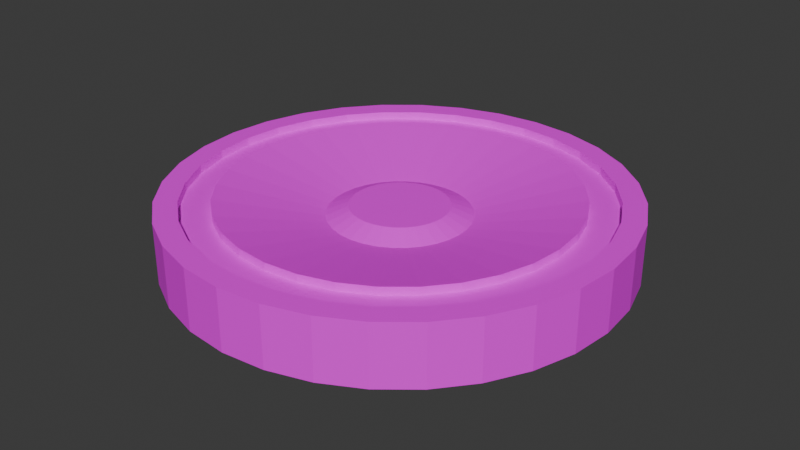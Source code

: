 # Source: Coin.blend  (saved by Blender 4.4.32; exported with 4.5.12 LTS)
import bpy
from mathutils import Matrix  # noqa: F401  (used for matrix-valued properties, if any)

bpy.ops.wm.read_factory_settings(use_empty=True)
scene = bpy.context.scene
scene.name = 'Scene'

# ---- collections
col_collection = bpy.data.collections.new('Collection'); scene.collection.children.link(col_collection)

# ---- images (referenced by path relative to the original .blend; pixels are not part of the script)
import os
ASSET_DIR = os.environ.get("B2B_ASSET_DIR", "")  # directory of the original .blend (textures are referenced by path, not embedded)
HERE = os.path.dirname(os.path.abspath(__file__))  # packed textures are extracted next to this script under _unpacked/

def load_image(name, relpath, width, height, colorspace="sRGB"):
    """Load a texture the original file referenced (path relative to the .blend, or extracted next to this script)."""
    p = next((c for c in (os.path.join(HERE, relpath), os.path.join(ASSET_DIR, relpath)) if relpath and os.path.exists(c)), "")
    if p:
        img = bpy.data.images.load(p, check_existing=True)
        img.name = name
    else:  # same state as the original file: an image datablock whose file is absent (Cycles renders it pink)
        img = bpy.data.images.new(name, width, height)
        img.source = "FILE"
        img.filepath = "//" + (relpath or name)
    img.colorspace_settings.name = colorspace
    return img
img_cylinder_base_color = load_image('Cylinder Base Color', 'Cylinder Base Color.png', 1024, 1024, 'sRGB')

# ---- materials (node trees are filled in below, after node groups)
mat_material_001 = bpy.data.materials.new('Material.001')

# ---- material node trees
mat_material_001.use_nodes = True; mat_material_001.node_tree.nodes.clear()
_N = mat_material_001.node_tree.nodes; _L = mat_material_001.node_tree.links
n0 = _N.new('ShaderNodeBsdfPrincipled'); n0.name = 'Principled BSDF'; n0.location = (10, 300)
n1 = _N.new('ShaderNodeOutputMaterial'); n1.name = 'Material Output'; n1.location = (300, 300)
n2 = _N.new('ShaderNodeTexImage'); n2.name = 'Image Texture'; n2.location = (-280, 260)
n2.image = img_cylinder_base_color
_L.new(n0.outputs[0], n1.inputs[0])
_L.new(n2.outputs[0], n0.inputs[0])
n1.is_active_output = True

# ---- world
world_world = bpy.data.worlds.new('World'); scene.world = world_world
world_world.use_nodes = True; world_world.node_tree.nodes.clear()
_N = world_world.node_tree.nodes; _L = world_world.node_tree.links
n0 = _N.new('ShaderNodeOutputWorld'); n0.name = 'World Output'; n0.location = (300, 300)
n1 = _N.new('ShaderNodeBackground'); n1.name = 'Background'; n1.location = (10, 300)
n1.inputs[0].default_value = (0.05088, 0.05088, 0.05088, 1.0)
_L.new(n1.outputs[0], n0.inputs[0])
n0.is_active_output = True
world_world.color = (0.05088, 0.05088, 0.05088)
world_world.sun_shadow_jitter_overblur = 0.0

# ---- meshes
me_cylinder = bpy.data.meshes.new('Cylinder')
me_cylinder.from_pydata([(0.0, 0.3387, -0.3331), (-4.808e-08, 0.2127, 0.6074), (0.06609, 0.3322, -0.3331), (0.04149, 0.2086, 0.6074), (0.1296, 0.313, -0.3331), (0.0814, 0.1965, 0.6074), (0.1882, 0.2817, -0.3331), (0.1182, 0.1769, 0.6074), (0.2395, 0.2395, -0.3331), (0.1504, 0.1504, 0.6074), (0.2817, 0.1882, -0.3331), (0.1769, 0.1182, 0.6074), (0.313, 0.1296, -0.3331), (0.1965, 0.0814, 0.6074), (0.3322, 0.06609, -0.3331), (0.2086, 0.04149, 0.6074), (0.3387, 0.0, -0.3331), (0.2127, 4.808e-08, 0.6074), (0.3322, -0.06609, -0.3331), (0.2086, -0.04149, 0.6074), (0.313, -0.1296, -0.3331), (0.1965, -0.0814, 0.6074), (0.2817, -0.1882, -0.3331), (0.1769, -0.1182, 0.6074), (0.2395, -0.2395, -0.3331), (0.1504, -0.1504, 0.6074), (0.1882, -0.2817, -0.3331), (0.1182, -0.1769, 0.6074), (0.1296, -0.313, -0.3331), (0.0814, -0.1965, 0.6074), (0.06609, -0.3322, -0.3331), (0.04149, -0.2086, 0.6074), (0.0, -0.3387, -0.3331), (4.808e-08, -0.2127, 0.6074), (-0.06609, -0.3322, -0.3331), (-0.04149, -0.2086, 0.6074), (-0.1296, -0.313, -0.3331), (-0.0814, -0.1965, 0.6074), (-0.1882, -0.2817, -0.3331), (-0.1182, -0.1769, 0.6074), (-0.2395, -0.2395, -0.3331), (-0.1504, -0.1504, 0.6074), (-0.2817, -0.1882, -0.3331), (-0.1769, -0.1182, 0.6074), (-0.313, -0.1296, -0.3331), (-0.1965, -0.0814, 0.6074), (-0.3322, -0.06609, -0.3331), (-0.2086, -0.04149, 0.6074), (-0.3387, 0.0, -0.3331), (-0.2127, -4.808e-08, 0.6074), (-0.3322, 0.06609, -0.3331), (-0.2086, 0.04149, 0.6074), (-0.313, 0.1296, -0.3331), (-0.1965, 0.0814, 0.6074), (-0.2817, 0.1882, -0.3331), (-0.1769, 0.1182, 0.6074), (-0.2395, 0.2395, -0.3331), (-0.1504, 0.1504, 0.6074), (-0.1882, 0.2817, -0.3331), (-0.1182, 0.1769, 0.6074), (-0.1296, 0.313, -0.3331), (-0.0814, 0.1965, 0.6074), (-0.06609, 0.3322, -0.3331), (-0.04149, 0.2086, 0.6074), (0.1951, 0.9808, 1.0), (0.0, 1.0, 1.0), (0.3827, 0.9239, 1.0), (0.5556, 0.8315, 1.0), (0.7071, 0.7071, 1.0), (0.8315, 0.5556, 1.0), (0.9239, 0.3827, 1.0), (0.9808, 0.1951, 1.0), (1.0, 0.0, 1.0), (0.9808, -0.1951, 1.0), (0.9239, -0.3827, 1.0), (0.8315, -0.5556, 1.0), (0.7071, -0.7071, 1.0), (0.5556, -0.8315, 1.0), (0.3827, -0.9239, 1.0), (0.1951, -0.9808, 1.0), (0.0, -1.0, 1.0), (-0.1951, -0.9808, 1.0), (-0.3827, -0.9239, 1.0), (-0.5556, -0.8315, 1.0), (-0.7071, -0.7071, 1.0), (-0.8315, -0.5556, 1.0), (-0.9239, -0.3827, 1.0), (-0.9808, -0.1951, 1.0), (-1.0, 0.0, 1.0), (-0.9808, 0.1951, 1.0), (-0.9239, 0.3827, 1.0), (-0.8315, 0.5556, 1.0), (-0.7071, 0.7071, 1.0), (-0.5556, 0.8315, 1.0), (-0.3827, 0.9239, 1.0), (-0.1951, 0.9808, 1.0), (0.1756, 0.8829, 1.0), (0.0, 0.9002, 1.0), (0.3445, 0.8317, 1.0), (0.5001, 0.7485, 1.0), (0.6366, 0.6366, 1.0), (0.7485, 0.5001, 1.0), (0.8317, 0.3445, 1.0), (0.8829, 0.1756, 1.0), (0.9002, 0.0, 1.0), (0.8829, -0.1756, 1.0), (0.8317, -0.3445, 1.0), (0.7485, -0.5001, 1.0), (0.6366, -0.6366, 1.0), (0.5001, -0.7485, 1.0), (0.3445, -0.8317, 1.0), (0.1756, -0.8829, 1.0), (0.0, -0.9002, 1.0), (-0.1756, -0.8829, 1.0), (-0.3445, -0.8317, 1.0), (-0.5001, -0.7485, 1.0), (-0.6366, -0.6366, 1.0), (-0.7485, -0.5001, 1.0), (-0.8317, -0.3445, 1.0), (-0.8829, -0.1756, 1.0), (-0.9002, 0.0, 1.0), (-0.8829, 0.1756, 1.0), (-0.8317, 0.3445, 1.0), (-0.7485, 0.5001, 1.0), (-0.6366, 0.6366, 1.0), (-0.5001, 0.7485, 1.0), (-0.3445, 0.8317, 1.0), (-0.1756, 0.8829, 1.0), (0.1756, 0.8829, 0.7341), (0.0, 0.9002, 0.7341), (0.3445, 0.8317, 0.7341), (0.5001, 0.7485, 0.7341), (0.6366, 0.6366, 0.7341), (0.7485, 0.5001, 0.7341), (0.8317, 0.3445, 0.7341), (0.8829, 0.1756, 0.7341), (0.9002, 0.0, 0.7341), (0.8829, -0.1756, 0.7341), (0.8317, -0.3445, 0.7341), (0.7485, -0.5001, 0.7341), (0.6366, -0.6366, 0.7341), (0.5001, -0.7485, 0.7341), (0.3445, -0.8317, 0.7341), (0.1756, -0.8829, 0.7341), (0.0, -0.9002, 0.7341), (-0.1756, -0.8829, 0.7341), (-0.3445, -0.8317, 0.7341), (-0.5001, -0.7485, 0.7341), (-0.6366, -0.6366, 0.7341), (-0.7485, -0.5001, 0.7341), (-0.8317, -0.3445, 0.7341), (-0.8829, -0.1756, 0.7341), (-0.9002, 0.0, 0.7341), (-0.8829, 0.1756, 0.7341), (-0.8317, 0.3445, 0.7341), (-0.7485, 0.5001, 0.7341), (-0.6366, 0.6366, 0.7341), (-0.5001, 0.7485, 0.7341), (-0.3445, 0.8317, 0.7341), (-0.1756, 0.8829, 0.7341), (0.15, 0.7543, 0.7341), (0.0, 0.7691, 0.7341), (0.2943, 0.7106, 0.7341), (0.4273, 0.6395, 0.7341), (0.5438, 0.5438, 0.7341), (0.6395, 0.4273, 0.7341), (0.7106, 0.2943, 0.7341), (0.7543, 0.15, 0.7341), (0.7691, 0.0, 0.7341), (0.7543, -0.15, 0.7341), (0.7106, -0.2943, 0.7341), (0.6395, -0.4273, 0.7341), (0.5438, -0.5438, 0.7341), (0.4273, -0.6395, 0.7341), (0.2943, -0.7106, 0.7341), (0.15, -0.7543, 0.7341), (0.0, -0.7691, 0.7341), (-0.15, -0.7543, 0.7341), (-0.2943, -0.7106, 0.7341), (-0.4273, -0.6395, 0.7341), (-0.5438, -0.5438, 0.7341), (-0.6395, -0.4273, 0.7341), (-0.7106, -0.2943, 0.7341), (-0.7543, -0.15, 0.7341), (-0.7691, 0.0, 0.7341), (-0.7543, 0.15, 0.7341), (-0.7106, 0.2943, 0.7341), (-0.6395, 0.4273, 0.7341), (-0.5438, 0.5438, 0.7341), (-0.4273, 0.6395, 0.7341), (-0.2943, 0.7106, 0.7341), (-0.15, 0.7543, 0.7341), (0.15, 0.7543, 1.0), (0.0, 0.7691, 1.0), (0.2943, 0.7106, 1.0), (0.4273, 0.6395, 1.0), (0.5438, 0.5438, 1.0), (0.6395, 0.4273, 1.0), (0.7106, 0.2943, 1.0), (0.7543, 0.15, 1.0), (0.7691, 0.0, 1.0), (0.7543, -0.15, 1.0), (0.7106, -0.2943, 1.0), (0.6395, -0.4273, 1.0), (0.5438, -0.5438, 1.0), (0.4273, -0.6395, 1.0), (0.2943, -0.7106, 1.0), (0.15, -0.7543, 1.0), (0.0, -0.7691, 1.0), (-0.15, -0.7543, 1.0), (-0.2943, -0.7106, 1.0), (-0.4273, -0.6395, 1.0), (-0.5438, -0.5438, 1.0), (-0.6395, -0.4273, 1.0), (-0.7106, -0.2943, 1.0), (-0.7543, -0.15, 1.0), (-0.7691, 0.0, 1.0), (-0.7543, 0.15, 1.0), (-0.7106, 0.2943, 1.0), (-0.6395, 0.4273, 1.0), (-0.5438, 0.5438, 1.0), (-0.4273, 0.6395, 1.0), (-0.2943, 0.7106, 1.0), (-0.15, 0.7543, 1.0), (0.0, 0.9535, -1.0), (0.186, 0.9352, -1.0), (0.3649, 0.8809, -1.0), (0.5297, 0.7928, -1.0), (0.6742, 0.6742, -1.0), (0.7928, 0.5297, -1.0), (0.8809, 0.3649, -1.0), (0.9352, 0.186, -1.0), (0.9535, 0.0, -1.0), (0.9352, -0.186, -1.0), (0.8809, -0.3649, -1.0), (0.7928, -0.5297, -1.0), (0.6742, -0.6742, -1.0), (0.5297, -0.7928, -1.0), (0.3649, -0.8809, -1.0), (0.186, -0.9352, -1.0), (0.0, -0.9535, -1.0), (-0.186, -0.9352, -1.0), (-0.3649, -0.8809, -1.0), (-0.5297, -0.7928, -1.0), (-0.6742, -0.6742, -1.0), (-0.7928, -0.5297, -1.0), (-0.8809, -0.3649, -1.0), (-0.9352, -0.186, -1.0), (-0.9535, 0.0, -1.0), (-0.9352, 0.186, -1.0), (-0.8809, 0.3649, -1.0), (-0.7928, 0.5297, -1.0), (-0.6742, 0.6742, -1.0), (-0.5297, 0.7928, -1.0), (-0.3649, 0.8809, -1.0), (-0.186, 0.9352, -1.0), (0.0, 0.8223, -1.0), (0.1604, 0.8065, -1.0), (0.3147, 0.7597, -1.0), (0.4568, 0.6837, -1.0), (0.5814, 0.5814, -1.0), (0.6837, 0.4568, -1.0), (0.7597, 0.3147, -1.0), (0.8065, 0.1604, -1.0), (0.8223, 0.0, -1.0), (0.8065, -0.1604, -1.0), (0.7597, -0.3147, -1.0), (0.6837, -0.4568, -1.0), (0.5814, -0.5814, -1.0), (0.4568, -0.6837, -1.0), (0.3147, -0.7597, -1.0), (0.1604, -0.8065, -1.0), (0.0, -0.8223, -1.0), (-0.1604, -0.8065, -1.0), (-0.3147, -0.7597, -1.0), (-0.4568, -0.6837, -1.0), (-0.5814, -0.5814, -1.0), (-0.6837, -0.4568, -1.0), (-0.7597, -0.3147, -1.0), (-0.8065, -0.1604, -1.0), (-0.8223, 0.0, -1.0), (-0.8065, 0.1604, -1.0), (-0.7597, 0.3147, -1.0), (-0.6837, 0.4568, -1.0), (-0.5814, 0.5814, -1.0), (-0.4568, 0.6837, -1.0), (-0.3147, 0.7597, -1.0), (-0.1604, 0.8065, -1.0), (0.0, 0.7758, -0.76), (0.1513, 0.7609, -0.76), (0.2969, 0.7167, -0.76), (0.431, 0.645, -0.76), (0.5486, 0.5486, -0.76), (0.645, 0.431, -0.76), (0.7167, 0.2969, -0.76), (0.7609, 0.1513, -0.76), (0.7758, 0.0, -0.76), (0.7609, -0.1513, -0.76), (0.7167, -0.2969, -0.76), (0.645, -0.431, -0.76), (0.5486, -0.5486, -0.76), (0.431, -0.645, -0.76), (0.2969, -0.7167, -0.76), (0.1513, -0.7609, -0.76), (0.0, -0.7758, -0.76), (-0.1513, -0.7609, -0.76), (-0.2969, -0.7167, -0.76), (-0.431, -0.645, -0.76), (-0.5486, -0.5486, -0.76), (-0.645, -0.431, -0.76), (-0.7167, -0.2969, -0.76), (-0.7609, -0.1513, -0.76), (-0.7758, 0.0, -0.76), (-0.7609, 0.1513, -0.76), (-0.7167, 0.2969, -0.76), (-0.645, 0.431, -0.76), (-0.5486, 0.5486, -0.76), (-0.431, 0.645, -0.76), (-0.2969, 0.7167, -0.76), (-0.1513, 0.7609, -0.76), (0.0, 0.6752, -0.76), (0.1317, 0.6622, -0.76), (0.2584, 0.6238, -0.76), (0.3751, 0.5614, -0.76), (0.4774, 0.4774, -0.76), (0.5614, 0.3751, -0.76), (0.6238, 0.2584, -0.76), (0.6622, 0.1317, -0.76), (0.6752, 0.0, -0.76), (0.6622, -0.1317, -0.76), (0.6238, -0.2584, -0.76), (0.5614, -0.3751, -0.76), (0.4774, -0.4774, -0.76), (0.3751, -0.5614, -0.76), (0.2584, -0.6238, -0.76), (0.1317, -0.6622, -0.76), (0.0, -0.6752, -0.76), (-0.1317, -0.6622, -0.76), (-0.2584, -0.6238, -0.76), (-0.3751, -0.5614, -0.76), (-0.4774, -0.4774, -0.76), (-0.5614, -0.3751, -0.76), (-0.6238, -0.2584, -0.76), (-0.6622, -0.1317, -0.76), (-0.6752, 0.0, -0.76), (-0.6622, 0.1317, -0.76), (-0.6238, 0.2584, -0.76), (-0.5614, 0.3751, -0.76), (-0.4774, 0.4774, -0.76), (-0.3751, 0.5614, -0.76), (-0.2584, 0.6238, -0.76), (-0.1317, 0.6622, -0.76), (0.0, 0.6752, -1.0), (0.1317, 0.6622, -1.0), (0.2584, 0.6238, -1.0), (0.3751, 0.5614, -1.0), (0.4774, 0.4774, -1.0), (0.5614, 0.3751, -1.0), (0.6238, 0.2584, -1.0), (0.6622, 0.1317, -1.0), (0.6752, 0.0, -1.0), (0.6622, -0.1317, -1.0), (0.6238, -0.2584, -1.0), (0.5614, -0.3751, -1.0), (0.4774, -0.4774, -1.0), (0.3751, -0.5614, -1.0), (0.2584, -0.6238, -1.0), (0.1317, -0.6622, -1.0), (0.0, -0.6752, -1.0), (-0.1317, -0.6622, -1.0), (-0.2584, -0.6238, -1.0), (-0.3751, -0.5614, -1.0), (-0.4774, -0.4774, -1.0), (-0.5614, -0.3751, -1.0), (-0.6238, -0.2584, -1.0), (-0.6622, -0.1317, -1.0), (-0.6752, 0.0, -1.0), (-0.6622, 0.1317, -1.0), (-0.6238, 0.2584, -1.0), (-0.5614, 0.3751, -1.0), (-0.4774, 0.4774, -1.0), (-0.3751, 0.5614, -1.0), (-0.2584, 0.6238, -1.0), (-0.1317, 0.6622, -1.0), (0.0, 1.0, -1.0), (0.1951, 0.9808, -1.0), (0.3827, 0.9239, -1.0), (0.5556, 0.8315, -1.0), (0.7071, 0.7071, -1.0), (0.8315, 0.5556, -1.0), (0.9239, 0.3827, -1.0), (0.9808, 0.1951, -1.0), (1.0, 0.0, -1.0), (0.9808, -0.1951, -1.0), (0.9239, -0.3827, -1.0), (0.8315, -0.5556, -1.0), (0.7071, -0.7071, -1.0), (0.5556, -0.8315, -1.0), (0.3827, -0.9239, -1.0), (0.1951, -0.9808, -1.0), (0.0, -1.0, -1.0), (-0.1951, -0.9808, -1.0), (-0.3827, -0.9239, -1.0), (-0.5556, -0.8315, -1.0), (-0.7071, -0.7071, -1.0), (-0.8315, -0.5556, -1.0), (-0.9239, -0.3827, -1.0), (-0.9808, -0.1951, -1.0), (-1.0, 0.0, -1.0), (-0.9808, 0.1951, -1.0), (-0.9239, 0.3827, -1.0), (-0.8315, 0.5556, -1.0), (-0.7071, 0.7071, -1.0), (-0.5556, 0.8315, -1.0), (-0.3827, 0.9239, -1.0), (-0.1951, 0.9808, -1.0), (0.0, 0.7758, -1.0), (0.1513, 0.7609, -1.0), (0.2969, 0.7167, -1.0), (0.431, 0.645, -1.0), (0.5486, 0.5486, -1.0), (0.645, 0.431, -1.0), (0.7167, 0.2969, -1.0), (0.7609, 0.1513, -1.0), (0.7758, 0.0, -1.0), (0.7609, -0.1513, -1.0), (0.7167, -0.2969, -1.0), (0.645, -0.431, -1.0), (0.5486, -0.5486, -1.0), (0.431, -0.645, -1.0), (0.2969, -0.7167, -1.0), (0.1513, -0.7609, -1.0), (0.0, -0.7758, -1.0), (-0.1513, -0.7609, -1.0), (-0.2969, -0.7167, -1.0), (-0.431, -0.645, -1.0), (-0.5486, -0.5486, -1.0), (-0.645, -0.431, -1.0), (-0.7167, -0.2969, -1.0), (-0.7609, -0.1513, -1.0), (-0.7758, 0.0, -1.0), (-0.7609, 0.1513, -1.0), (-0.7167, 0.2969, -1.0), (-0.645, 0.431, -1.0), (-0.5486, 0.5486, -1.0), (-0.431, 0.645, -1.0), (-0.2969, 0.7167, -1.0), (-0.1513, 0.7609, -1.0), (0.186, 0.9352, -1.221), (0.1604, 0.8065, -1.221), (0.0, 0.8223, -1.221), (0.0, 0.9535, -1.221), (0.3649, 0.8809, -1.221), (0.3147, 0.7597, -1.221), (0.5297, 0.7928, -1.221), (0.4568, 0.6837, -1.221), (0.6742, 0.6742, -1.221), (0.5814, 0.5814, -1.221), (0.7928, 0.5297, -1.221), (0.6837, 0.4568, -1.221), (0.8809, 0.3649, -1.221), (0.7597, 0.3147, -1.221), (0.9352, 0.186, -1.221), (0.8065, 0.1604, -1.221), (0.9535, 0.0, -1.221), (0.8223, 0.0, -1.221), (0.9352, -0.186, -1.221), (0.8065, -0.1604, -1.221), (0.8809, -0.3649, -1.221), (0.7597, -0.3147, -1.221), (0.7928, -0.5297, -1.221), (0.6837, -0.4568, -1.221), (0.6742, -0.6742, -1.221), (0.5814, -0.5814, -1.221), (0.5297, -0.7928, -1.221), (0.4568, -0.6837, -1.221), (0.3649, -0.8809, -1.221), (0.3147, -0.7597, -1.221), (0.186, -0.9352, -1.221), (0.1604, -0.8065, -1.221), (0.0, -0.9535, -1.221), (0.0, -0.8223, -1.221), (-0.186, -0.9352, -1.221), (-0.1604, -0.8065, -1.221), (-0.3649, -0.8809, -1.221), (-0.3147, -0.7597, -1.221), (-0.5297, -0.7928, -1.221), (-0.4568, -0.6837, -1.221), (-0.6742, -0.6742, -1.221), (-0.5814, -0.5814, -1.221), (-0.7928, -0.5297, -1.221), (-0.6837, -0.4568, -1.221), (-0.8809, -0.3649, -1.221), (-0.7597, -0.3147, -1.221), (-0.9352, -0.186, -1.221), (-0.8065, -0.1604, -1.221), (-0.9535, 0.0, -1.221), (-0.8223, 0.0, -1.221), (-0.9352, 0.186, -1.221), (-0.8065, 0.1604, -1.221), (-0.8809, 0.3649, -1.221), (-0.7597, 0.3147, -1.221), (-0.7928, 0.5297, -1.221), (-0.6837, 0.4568, -1.221), (-0.6742, 0.6742, -1.221), (-0.5814, 0.5814, -1.221), (-0.5297, 0.7928, -1.221), (-0.4568, 0.6837, -1.221), (-0.3649, 0.8809, -1.221), (-0.3147, 0.7597, -1.221), (-0.186, 0.9352, -1.221), (-0.1604, 0.8065, -1.221), (0.06019, 0.3026, 0.3093), (0.0, 0.3085, 0.3093), (0.1181, 0.2851, 0.3093), (0.1714, 0.2565, 0.3093), (0.2182, 0.2182, 0.3093), (0.2565, 0.1714, 0.3093), (0.2851, 0.1181, 0.3093), (0.3026, 0.06019, 0.3093), (0.3085, 0.0, 0.3093), (0.3026, -0.06019, 0.3093), (0.2851, -0.1181, 0.3093), (0.2565, -0.1714, 0.3093), (0.2182, -0.2182, 0.3093), (0.1714, -0.2565, 0.3093), (0.1181, -0.2851, 0.3093), (0.06019, -0.3026, 0.3093), (0.0, -0.3085, 0.3093), (-0.06019, -0.3026, 0.3093), (-0.1181, -0.2851, 0.3093), (-0.1714, -0.2565, 0.3093), (-0.2182, -0.2182, 0.3093), (-0.2565, -0.1714, 0.3093), (-0.2851, -0.1181, 0.3093), (-0.3026, -0.06019, 0.3093), (-0.3085, 0.0, 0.3093), (-0.3026, 0.06019, 0.3093), (-0.2851, 0.1181, 0.3093), (-0.2565, 0.1714, 0.3093), (-0.2182, 0.2182, 0.3093), (-0.1714, 0.2565, 0.3093), (-0.1181, 0.2851, 0.3093), (-0.06019, 0.3026, 0.3093)], [], [(384, 65, 64, 385), (385, 64, 66, 386), (386, 66, 67, 387), (387, 67, 68, 388), (388, 68, 69, 389), (389, 69, 70, 390), (390, 70, 71, 391), (391, 71, 72, 392), (392, 72, 73, 393), (393, 73, 74, 394), (394, 74, 75, 395), (395, 75, 76, 396), (396, 76, 77, 397), (397, 77, 78, 398), (398, 78, 79, 399), (399, 79, 80, 400), (400, 80, 81, 401), (401, 81, 82, 402), (402, 82, 83, 403), (403, 83, 84, 404), (404, 84, 85, 405), (405, 85, 86, 406), (406, 86, 87, 407), (407, 87, 88, 408), (408, 88, 89, 409), (409, 89, 90, 410), (410, 90, 91, 411), (411, 91, 92, 412), (412, 92, 93, 413), (413, 93, 94, 414), (3, 1, 63, 61, 59, 57, 55, 53, 51, 49, 47, 45, 43, 41, 39, 37, 35, 33, 31, 29, 27, 25, 23, 21, 19, 17, 15, 13, 11, 9, 7, 5), (414, 94, 95, 415), (415, 95, 65, 384), (0, 2, 4, 6, 8, 10, 12, 14, 16, 18, 20, 22, 24, 26, 28, 30, 32, 34, 36, 38, 40, 42, 44, 46, 48, 50, 52, 54, 56, 58, 60, 62), (97, 96, 64, 65), (96, 98, 66, 64), (98, 99, 67, 66), (99, 100, 68, 67), (100, 101, 69, 68), (101, 102, 70, 69), (102, 103, 71, 70), (103, 104, 72, 71), (104, 105, 73, 72), (105, 106, 74, 73), (106, 107, 75, 74), (107, 108, 76, 75), (108, 109, 77, 76), (109, 110, 78, 77), (110, 111, 79, 78), (111, 112, 80, 79), (112, 113, 81, 80), (113, 114, 82, 81), (114, 115, 83, 82), (115, 116, 84, 83), (116, 117, 85, 84), (117, 118, 86, 85), (118, 119, 87, 86), (119, 120, 88, 87), (120, 121, 89, 88), (121, 122, 90, 89), (122, 123, 91, 90), (123, 124, 92, 91), (124, 125, 93, 92), (125, 126, 94, 93), (126, 127, 95, 94), (127, 97, 65, 95), (116, 115, 147, 148), (199, 200, 168, 167), (115, 114, 146, 147), (198, 199, 167, 166), (114, 113, 145, 146), (197, 198, 166, 165), (223, 193, 161, 191), (113, 112, 144, 145), (196, 197, 165, 164), (222, 223, 191, 190), (112, 111, 143, 144), (195, 196, 164, 163), (221, 222, 190, 189), (111, 110, 142, 143), (194, 195, 163, 162), (220, 221, 189, 188), (110, 109, 141, 142), (192, 194, 162, 160), (219, 220, 188, 187), (109, 108, 140, 141), (193, 192, 160, 161), (218, 219, 187, 186), (108, 107, 139, 140), (217, 218, 186, 185), (107, 106, 138, 139), (216, 217, 185, 184), (106, 105, 137, 138), (215, 216, 184, 183), (105, 104, 136, 137), (214, 215, 183, 182), (104, 103, 135, 136), (213, 214, 182, 181), (161, 160, 128, 129), (160, 162, 130, 128), (162, 163, 131, 130), (163, 164, 132, 131), (164, 165, 133, 132), (165, 166, 134, 133), (166, 167, 135, 134), (167, 168, 136, 135), (168, 169, 137, 136), (169, 170, 138, 137), (170, 171, 139, 138), (171, 172, 140, 139), (172, 173, 141, 140), (173, 174, 142, 141), (174, 175, 143, 142), (175, 176, 144, 143), (176, 177, 145, 144), (177, 178, 146, 145), (178, 179, 147, 146), (179, 180, 148, 147), (180, 181, 149, 148), (181, 182, 150, 149), (182, 183, 151, 150), (183, 184, 152, 151), (184, 185, 153, 152), (185, 186, 154, 153), (186, 187, 155, 154), (187, 188, 156, 155), (188, 189, 157, 156), (189, 190, 158, 157), (190, 191, 159, 158), (191, 161, 129, 159), (200, 201, 169, 168), (117, 116, 148, 149), (201, 202, 170, 169), (118, 117, 149, 150), (202, 203, 171, 170), (119, 118, 150, 151), (203, 204, 172, 171), (120, 119, 151, 152), (204, 205, 173, 172), (121, 120, 152, 153), (205, 206, 174, 173), (122, 121, 153, 154), (206, 207, 175, 174), (123, 122, 154, 155), (96, 97, 129, 128), (207, 208, 176, 175), (124, 123, 155, 156), (98, 96, 128, 130), (208, 209, 177, 176), (125, 124, 156, 157), (99, 98, 130, 131), (209, 210, 178, 177), (126, 125, 157, 158), (100, 99, 131, 132), (210, 211, 179, 178), (127, 126, 158, 159), (101, 100, 132, 133), (211, 212, 180, 179), (97, 127, 159, 129), (102, 101, 133, 134), (212, 213, 181, 180), (103, 102, 134, 135), (513, 512, 192, 193), (512, 514, 194, 192), (514, 515, 195, 194), (515, 516, 196, 195), (516, 517, 197, 196), (517, 518, 198, 197), (518, 519, 199, 198), (519, 520, 200, 199), (520, 521, 201, 200), (521, 522, 202, 201), (522, 523, 203, 202), (523, 524, 204, 203), (524, 525, 205, 204), (525, 526, 206, 205), (526, 527, 207, 206), (527, 528, 208, 207), (528, 529, 209, 208), (529, 530, 210, 209), (530, 531, 211, 210), (531, 532, 212, 211), (532, 533, 213, 212), (533, 534, 214, 213), (534, 535, 215, 214), (535, 536, 216, 215), (536, 537, 217, 216), (537, 538, 218, 217), (538, 539, 219, 218), (539, 540, 220, 219), (540, 541, 221, 220), (541, 542, 222, 221), (542, 543, 223, 222), (543, 513, 193, 223), (270, 269, 475, 477), (242, 243, 486, 484), (269, 268, 473, 475), (241, 242, 484, 482), (268, 267, 471, 473), (240, 241, 482, 480), (267, 266, 469, 471), (239, 240, 480, 478), (266, 265, 467, 469), (238, 239, 478, 476), (265, 264, 465, 467), (237, 238, 476, 474), (264, 263, 463, 465), (236, 237, 474, 472), (263, 262, 461, 463), (235, 236, 472, 470), (262, 261, 459, 461), (256, 287, 511, 450), (234, 235, 470, 468), (261, 260, 457, 459), (287, 286, 509, 511), (233, 234, 468, 466), (260, 259, 455, 457), (286, 285, 507, 509), (232, 233, 466, 464), (259, 258, 453, 455), (285, 284, 505, 507), (231, 232, 464, 462), (258, 257, 449, 453), (284, 283, 503, 505), (230, 231, 462, 460), (257, 256, 450, 449), (362, 361, 329, 330), (436, 437, 309, 308), (361, 360, 328, 329), (435, 436, 308, 307), (360, 359, 327, 328), (434, 435, 307, 306), (359, 358, 326, 327), (433, 434, 306, 305), (358, 357, 325, 326), (352, 383, 351, 320), (432, 433, 305, 304), (357, 356, 324, 325), (383, 382, 350, 351), (431, 432, 304, 303), (356, 355, 323, 324), (382, 381, 349, 350), (430, 431, 303, 302), (355, 354, 322, 323), (381, 380, 348, 349), (429, 430, 302, 301), (354, 353, 321, 322), (380, 379, 347, 348), (428, 429, 301, 300), (353, 352, 320, 321), (379, 378, 346, 347), (427, 428, 300, 299), (378, 377, 345, 346), (426, 427, 299, 298), (377, 376, 344, 345), (425, 426, 298, 297), (376, 375, 343, 344), (424, 425, 297, 296), (321, 320, 288, 289), (322, 321, 289, 290), (323, 322, 290, 291), (324, 323, 291, 292), (325, 324, 292, 293), (326, 325, 293, 294), (327, 326, 294, 295), (328, 327, 295, 296), (329, 328, 296, 297), (330, 329, 297, 298), (331, 330, 298, 299), (332, 331, 299, 300), (333, 332, 300, 301), (334, 333, 301, 302), (335, 334, 302, 303), (336, 335, 303, 304), (337, 336, 304, 305), (338, 337, 305, 306), (339, 338, 306, 307), (340, 339, 307, 308), (341, 340, 308, 309), (342, 341, 309, 310), (343, 342, 310, 311), (344, 343, 311, 312), (345, 344, 312, 313), (346, 345, 313, 314), (347, 346, 314, 315), (348, 347, 315, 316), (349, 348, 316, 317), (350, 349, 317, 318), (351, 350, 318, 319), (320, 351, 319, 288), (437, 438, 310, 309), (363, 362, 330, 331), (438, 439, 311, 310), (364, 363, 331, 332), (439, 440, 312, 311), (365, 364, 332, 333), (440, 441, 313, 312), (366, 365, 333, 334), (441, 442, 314, 313), (367, 366, 334, 335), (442, 443, 315, 314), (416, 417, 289, 288), (368, 367, 335, 336), (443, 444, 316, 315), (417, 418, 290, 289), (369, 368, 336, 337), (444, 445, 317, 316), (418, 419, 291, 290), (370, 369, 337, 338), (445, 446, 318, 317), (419, 420, 292, 291), (371, 370, 338, 339), (446, 447, 319, 318), (420, 421, 293, 292), (372, 371, 339, 340), (447, 416, 288, 319), (421, 422, 294, 293), (373, 372, 340, 341), (422, 423, 295, 294), (374, 373, 341, 342), (423, 424, 296, 295), (375, 374, 342, 343), (2, 0, 352, 353), (4, 2, 353, 354), (6, 4, 354, 355), (8, 6, 355, 356), (10, 8, 356, 357), (12, 10, 357, 358), (14, 12, 358, 359), (16, 14, 359, 360), (18, 16, 360, 361), (20, 18, 361, 362), (22, 20, 362, 363), (24, 22, 363, 364), (26, 24, 364, 365), (28, 26, 365, 366), (30, 28, 366, 367), (32, 30, 367, 368), (34, 32, 368, 369), (36, 34, 369, 370), (38, 36, 370, 371), (40, 38, 371, 372), (42, 40, 372, 373), (44, 42, 373, 374), (46, 44, 374, 375), (48, 46, 375, 376), (50, 48, 376, 377), (52, 50, 377, 378), (54, 52, 378, 379), (56, 54, 379, 380), (58, 56, 380, 381), (60, 58, 381, 382), (62, 60, 382, 383), (0, 62, 383, 352), (225, 224, 384, 385), (226, 225, 385, 386), (227, 226, 386, 387), (228, 227, 387, 388), (229, 228, 388, 389), (230, 229, 389, 390), (231, 230, 390, 391), (232, 231, 391, 392), (233, 232, 392, 393), (234, 233, 393, 394), (235, 234, 394, 395), (236, 235, 395, 396), (237, 236, 396, 397), (238, 237, 397, 398), (239, 238, 398, 399), (240, 239, 399, 400), (241, 240, 400, 401), (242, 241, 401, 402), (243, 242, 402, 403), (244, 243, 403, 404), (245, 244, 404, 405), (246, 245, 405, 406), (247, 246, 406, 407), (248, 247, 407, 408), (249, 248, 408, 409), (250, 249, 409, 410), (251, 250, 410, 411), (252, 251, 411, 412), (253, 252, 412, 413), (254, 253, 413, 414), (255, 254, 414, 415), (224, 255, 415, 384), (256, 257, 417, 416), (257, 258, 418, 417), (258, 259, 419, 418), (259, 260, 420, 419), (260, 261, 421, 420), (261, 262, 422, 421), (262, 263, 423, 422), (263, 264, 424, 423), (264, 265, 425, 424), (265, 266, 426, 425), (266, 267, 427, 426), (267, 268, 428, 427), (268, 269, 429, 428), (269, 270, 430, 429), (270, 271, 431, 430), (271, 272, 432, 431), (272, 273, 433, 432), (273, 274, 434, 433), (274, 275, 435, 434), (275, 276, 436, 435), (276, 277, 437, 436), (277, 278, 438, 437), (278, 279, 439, 438), (279, 280, 440, 439), (280, 281, 441, 440), (281, 282, 442, 441), (282, 283, 443, 442), (283, 284, 444, 443), (284, 285, 445, 444), (285, 286, 446, 445), (286, 287, 447, 446), (287, 256, 416, 447), (449, 450, 451, 448), (453, 449, 448, 452), (455, 453, 452, 454), (457, 455, 454, 456), (459, 457, 456, 458), (461, 459, 458, 460), (463, 461, 460, 462), (465, 463, 462, 464), (467, 465, 464, 466), (469, 467, 466, 468), (471, 469, 468, 470), (473, 471, 470, 472), (475, 473, 472, 474), (477, 475, 474, 476), (479, 477, 476, 478), (481, 479, 478, 480), (483, 481, 480, 482), (485, 483, 482, 484), (487, 485, 484, 486), (489, 487, 486, 488), (491, 489, 488, 490), (493, 491, 490, 492), (495, 493, 492, 494), (497, 495, 494, 496), (499, 497, 496, 498), (501, 499, 498, 500), (503, 501, 500, 502), (505, 503, 502, 504), (507, 505, 504, 506), (509, 507, 506, 508), (511, 509, 508, 510), (450, 511, 510, 451), (243, 244, 488, 486), (271, 270, 477, 479), (244, 245, 490, 488), (272, 271, 479, 481), (245, 246, 492, 490), (273, 272, 481, 483), (246, 247, 494, 492), (274, 273, 483, 485), (247, 248, 496, 494), (275, 274, 485, 487), (248, 249, 498, 496), (276, 275, 487, 489), (249, 250, 500, 498), (277, 276, 489, 491), (250, 251, 502, 500), (224, 225, 448, 451), (278, 277, 491, 493), (251, 252, 504, 502), (225, 226, 452, 448), (279, 278, 493, 495), (252, 253, 506, 504), (226, 227, 454, 452), (280, 279, 495, 497), (253, 254, 508, 506), (227, 228, 456, 454), (281, 280, 497, 499), (254, 255, 510, 508), (228, 229, 458, 456), (282, 281, 499, 501), (255, 224, 451, 510), (229, 230, 460, 458), (283, 282, 501, 503), (1, 3, 512, 513), (3, 5, 514, 512), (5, 7, 515, 514), (7, 9, 516, 515), (9, 11, 517, 516), (11, 13, 518, 517), (13, 15, 519, 518), (15, 17, 520, 519), (17, 19, 521, 520), (19, 21, 522, 521), (21, 23, 523, 522), (23, 25, 524, 523), (25, 27, 525, 524), (27, 29, 526, 525), (29, 31, 527, 526), (31, 33, 528, 527), (33, 35, 529, 528), (35, 37, 530, 529), (37, 39, 531, 530), (39, 41, 532, 531), (41, 43, 533, 532), (43, 45, 534, 533), (45, 47, 535, 534), (47, 49, 536, 535), (49, 51, 537, 536), (51, 53, 538, 537), (53, 55, 539, 538), (55, 57, 540, 539), (57, 59, 541, 540), (59, 61, 542, 541), (61, 63, 543, 542), (63, 1, 513, 543)])
_uv = me_cylinder.uv_layers.new(name='UVMap')
_uv.uv.foreach_set('vector', [0.4326, 0.8063, 0.4326, 0.5229, 0.4583, 0.5229, 0.4583, 0.8062, 0.4583, 0.8062, 0.4583, 0.5229, 0.4814, 0.5228, 0.4814, 0.8062, 0.5358, 0.8358, 0.5358, 0.5525, 0.5555, 0.5525, 0.5555, 0.8359, 0.5555, 0.8359, 0.5555, 0.5525, 0.5786, 0.5526, 0.5786, 0.836, 0.5786, 0.836, 0.5786, 0.5526, 0.6042, 0.5527, 0.6042, 0.836, 0.6042, 0.836, 0.6042, 0.5527, 0.6315, 0.5527, 0.6315, 0.836, 0.6315, 0.836, 0.6315, 0.5527, 0.6593, 0.5527, 0.6593, 0.836, 0.6593, 0.836, 0.6593, 0.5527, 0.6865, 0.5527, 0.6865, 0.836, 0.6865, 0.836, 0.6865, 0.5527, 0.7122, 0.5526, 0.7122, 0.836, 0.7122, 0.836, 0.7122, 0.5526, 0.7352, 0.5525, 0.7352, 0.8359, 0.5358, 0.5522, 0.5358, 0.2689, 0.5555, 0.269, 0.5555, 0.5523, 0.5555, 0.5523, 0.5555, 0.269, 0.5786, 0.269, 0.5786, 0.5524, 0.5786, 0.5524, 0.5786, 0.269, 0.6042, 0.2691, 0.6042, 0.5524, 0.6042, 0.5524, 0.6042, 0.2691, 0.6315, 0.2691, 0.6315, 0.5525, 0.6315, 0.5525, 0.6315, 0.2691, 0.6593, 0.2691, 0.6593, 0.5525, 0.6593, 0.5525, 0.6593, 0.2691, 0.6865, 0.2691, 0.6865, 0.5524, 0.6865, 0.5524, 0.6865, 0.2691, 0.7122, 0.269, 0.7122, 0.5524, 0.7122, 0.5524, 0.7122, 0.269, 0.7352, 0.269, 0.7352, 0.5523, 8.445e-09, 0.8473, 8.445e-09, 0.564, 0.01964, 0.5641, 0.01964, 0.8474, 0.01964, 0.8474, 0.01964, 0.5641, 0.04273, 0.5641, 0.04273, 0.8475, 0.04273, 0.8475, 0.04273, 0.5641, 0.06839, 0.5642, 0.06839, 0.8475, 0.06839, 0.8475, 0.06839, 0.5642, 0.09563, 0.5642, 0.09563, 0.8476, 0.09563, 0.8476, 0.09563, 0.5642, 0.1234, 0.5642, 0.1234, 0.8476, 0.1234, 0.8476, 0.1234, 0.5642, 0.1506, 0.5642, 0.1506, 0.8475, 0.1506, 0.8475, 0.1506, 0.5642, 0.1763, 0.5641, 0.1763, 0.8475, 0.1763, 0.8475, 0.1763, 0.5641, 0.1994, 0.5641, 0.1994, 0.8474, 0.282, 0.8061, 0.282, 0.5227, 0.3016, 0.5228, 0.3016, 0.8062, 0.3016, 0.8062, 0.3016, 0.5228, 0.3247, 0.5229, 0.3247, 0.8062, 0.3247, 0.8062, 0.3247, 0.5229, 0.3504, 0.5229, 0.3504, 0.8063, 0.3504, 0.8063, 0.3504, 0.5229, 0.3776, 0.523, 0.3776, 0.8063, 0.09528, 0.9075, 0.08949, 0.9064, 0.08403, 0.9041, 0.07912, 0.9008, 0.07494, 0.8967, 0.07166, 0.8917, 0.0694, 0.8863, 0.06825, 0.8805, 0.06825, 0.8746, 0.0694, 0.8688, 0.07166, 0.8633, 0.07494, 0.8584, 0.07912, 0.8542, 0.08403, 0.851, 0.08949, 0.8487, 0.09528, 0.8476, 0.1012, 0.8476, 0.107, 0.8487, 0.1124, 0.851, 0.1174, 0.8542, 0.1215, 0.8584, 0.1248, 0.8633, 0.1271, 0.8688, 0.1282, 0.8746, 0.1282, 0.8805, 0.1271, 0.8863, 0.1248, 0.8917, 0.1215, 0.8967, 0.1174, 0.9008, 0.1124, 0.9041, 0.107, 0.9064, 0.1012, 0.9075, 0.3776, 0.8063, 0.3776, 0.523, 0.4054, 0.523, 0.4054, 0.8063, 0.4054, 0.8063, 0.4054, 0.523, 0.4326, 0.5229, 0.4326, 0.8063, 0.7827, 0.2058, 0.7827, 0.1964, 0.7846, 0.1872, 0.7882, 0.1785, 0.7934, 0.1707, 0.8001, 0.164, 0.8079, 0.1588, 0.8166, 0.1552, 0.8258, 0.1534, 0.8352, 0.1534, 0.8444, 0.1552, 0.8531, 0.1588, 0.861, 0.164, 0.8676, 0.1707, 0.8728, 0.1785, 0.8764, 0.1872, 0.8783, 0.1964, 0.8783, 0.2058, 0.8764, 0.2151, 0.8728, 0.2237, 0.8676, 0.2316, 0.861, 0.2382, 0.8531, 0.2434, 0.8444, 0.247, 0.8352, 0.2489, 0.8258, 0.2489, 0.8166, 0.247, 0.8079, 0.2434, 0.8001, 0.2382, 0.7934, 0.2316, 0.7882, 0.2237, 0.7846, 0.2151, 0.0424, 0.2219, 0.06008, 0.2396, 0.05112, 0.2505, 0.03148, 0.2309, 0.06008, 0.2396, 0.08087, 0.2535, 0.07421, 0.2659, 0.05112, 0.2505, 0.08087, 0.2535, 0.104, 0.263, 0.09987, 0.2766, 0.07421, 0.2659, 0.104, 0.263, 0.1285, 0.2679, 0.1271, 0.282, 0.09987, 0.2766, 0.1285, 0.2679, 0.1535, 0.2679, 0.1549, 0.282, 0.1271, 0.282, 0.1535, 0.2679, 0.178, 0.263, 0.1821, 0.2766, 0.1549, 0.282, 0.178, 0.263, 0.2011, 0.2535, 0.2078, 0.2659, 0.1821, 0.2766, 0.2011, 0.2535, 0.2219, 0.2396, 0.2309, 0.2505, 0.2078, 0.2659, 0.2219, 0.2396, 0.2396, 0.2219, 0.2505, 0.2309, 0.2309, 0.2505, 0.2396, 0.2219, 0.2535, 0.2011, 0.2659, 0.2078, 0.2505, 0.2309, 0.2535, 0.2011, 0.263, 0.178, 0.2766, 0.1821, 0.2659, 0.2078, 0.263, 0.178, 0.2679, 0.1535, 0.282, 0.1549, 0.2766, 0.1821, 0.2679, 0.1535, 0.2679, 0.1285, 0.282, 0.1271, 0.282, 0.1549, 0.2679, 0.1285, 0.263, 0.104, 0.2766, 0.09987, 0.282, 0.1271, 0.263, 0.104, 0.2535, 0.08087, 0.2659, 0.07421, 0.2766, 0.09987, 0.2535, 0.08087, 0.2396, 0.06008, 0.2505, 0.05112, 0.2659, 0.07421, 0.2396, 0.06008, 0.2219, 0.0424, 0.2309, 0.03148, 0.2505, 0.05112, 0.2219, 0.0424, 0.2011, 0.02851, 0.2078, 0.01605, 0.2309, 0.03148, 0.2011, 0.02851, 0.178, 0.01894, 0.1821, 0.005418, 0.2078, 0.01605, 0.178, 0.01894, 0.1535, 0.01407, 0.1549, 1.902e-08, 0.1821, 0.005418, 0.1535, 0.01407, 0.1285, 0.01407, 0.1271, 1.894e-08, 0.1549, 1.902e-08, 0.1285, 0.01407, 0.104, 0.01894, 0.09987, 0.005418, 0.1271, 1.894e-08, 0.104, 0.01894, 0.08087, 0.02851, 0.07421, 0.01605, 0.09987, 0.005418, 0.08087, 0.02851, 0.06008, 0.0424, 0.05112, 0.03148, 0.07421, 0.01605, 0.06008, 0.0424, 0.0424, 0.06008, 0.03148, 0.05112, 0.05112, 0.03148, 0.0424, 0.06008, 0.02851, 0.08087, 0.01605, 0.07421, 0.03148, 0.05112, 0.02851, 0.08087, 0.01894, 0.104, 0.005418, 0.09987, 0.01605, 0.07421, 0.01894, 0.104, 0.01407, 0.1285, 2.207e-08, 0.1271, 0.005418, 0.09987, 0.01407, 0.1285, 0.01407, 0.1535, 2.199e-08, 0.1549, 2.207e-08, 0.1271, 0.01407, 0.1535, 0.01894, 0.178, 0.005418, 0.1821, 2.199e-08, 0.1549, 0.01894, 0.178, 0.02851, 0.2011, 0.01605, 0.2078, 0.005418, 0.1821, 0.02851, 0.2011, 0.0424, 0.2219, 0.03148, 0.2309, 0.01605, 0.2078, 0.2372, 0.705, 0.2371, 0.7258, 0.1995, 0.7258, 0.1995, 0.705, 0.4143, 0.8799, 0.4143, 0.8589, 0.452, 0.8589, 0.452, 0.8799, 0.2371, 0.7258, 0.2371, 0.7435, 0.1994, 0.7435, 0.1995, 0.7258, 0.4143, 0.9012, 0.4143, 0.8799, 0.452, 0.8799, 0.452, 0.9012, 0.2749, 0.564, 0.275, 0.5848, 0.2373, 0.5848, 0.2372, 0.564, 0.4143, 0.9222, 0.4143, 0.9012, 0.452, 0.9012, 0.452, 0.9222, 0.928, 0.7146, 0.928, 0.6936, 0.9656, 0.6936, 0.9657, 0.7146, 0.275, 0.5848, 0.275, 0.6079, 0.2373, 0.6079, 0.2373, 0.5848, 0.4143, 0.9419, 0.4143, 0.9222, 0.452, 0.9222, 0.4519, 0.9419, 0.928, 0.7359, 0.928, 0.7146, 0.9657, 0.7146, 0.9656, 0.7359, 0.275, 0.6079, 0.2751, 0.6324, 0.2374, 0.6324, 0.2373, 0.6079, 0.4142, 0.9597, 0.4143, 0.9419, 0.4519, 0.9419, 0.4519, 0.9597, 0.9279, 0.7569, 0.928, 0.7359, 0.9656, 0.7359, 0.9656, 0.7569, 0.2751, 0.6324, 0.2751, 0.6574, 0.2374, 0.6574, 0.2374, 0.6324, 0.9279, 0.6561, 0.9278, 0.641, 0.9655, 0.641, 0.9656, 0.6561, 0.9279, 0.7766, 0.9279, 0.7569, 0.9656, 0.7569, 0.9656, 0.7766, 0.2751, 0.6574, 0.2751, 0.6819, 0.2374, 0.6819, 0.2374, 0.6574, 0.9279, 0.6739, 0.9279, 0.6561, 0.9656, 0.6561, 0.9656, 0.6739, 0.9278, 0.7944, 0.9279, 0.7766, 0.9656, 0.7766, 0.9655, 0.7944, 0.2751, 0.6819, 0.275, 0.705, 0.2373, 0.705, 0.2374, 0.6819, 0.928, 0.6936, 0.9279, 0.6739, 0.9656, 0.6739, 0.9656, 0.6936, 0.9279, 0.8095, 0.9278, 0.7944, 0.9655, 0.7944, 0.9656, 0.8095, 0.275, 0.705, 0.275, 0.7258, 0.2373, 0.7258, 0.2373, 0.705, 0.9279, 0.8272, 0.9279, 0.8095, 0.9656, 0.8095, 0.9656, 0.8273, 0.275, 0.7258, 0.2749, 0.7435, 0.2372, 0.7435, 0.2373, 0.7258, 0.928, 0.847, 0.9279, 0.8272, 0.9656, 0.8273, 0.9656, 0.847, 0.5191, 0.7023, 0.5191, 0.7231, 0.4815, 0.7231, 0.4814, 0.7023, 0.928, 0.8679, 0.928, 0.847, 0.9656, 0.847, 0.9657, 0.8679, 0.5191, 0.7231, 0.5192, 0.7462, 0.4815, 0.7462, 0.4815, 0.7231, 0.928, 0.8893, 0.928, 0.8679, 0.9657, 0.8679, 0.9656, 0.8893, 0.5192, 0.7462, 0.5192, 0.7707, 0.4815, 0.7707, 0.4815, 0.7462, 0.9279, 0.9102, 0.928, 0.8893, 0.9656, 0.8893, 0.9656, 0.9103, 0.3005, 0.4065, 0.3046, 0.4274, 0.2869, 0.4328, 0.282, 0.4083, 0.3046, 0.4274, 0.3128, 0.4472, 0.2964, 0.4559, 0.2869, 0.4328, 0.3128, 0.4472, 0.3247, 0.4649, 0.3103, 0.4767, 0.2964, 0.4559, 0.3247, 0.4649, 0.3398, 0.48, 0.328, 0.4944, 0.3103, 0.4767, 0.3398, 0.48, 0.3576, 0.4919, 0.3488, 0.5083, 0.328, 0.4944, 0.3576, 0.4919, 0.3773, 0.5001, 0.3719, 0.5179, 0.3488, 0.5083, 0.3773, 0.5001, 0.3982, 0.5043, 0.3964, 0.5227, 0.3719, 0.5179, 0.3982, 0.5043, 0.4196, 0.5043, 0.4214, 0.5227, 0.3964, 0.5227, 0.4196, 0.5043, 0.4405, 0.5001, 0.4459, 0.5179, 0.4214, 0.5227, 0.4405, 0.5001, 0.4603, 0.4919, 0.469, 0.5083, 0.4459, 0.5179, 0.4603, 0.4919, 0.478, 0.48, 0.4898, 0.4944, 0.469, 0.5083, 0.478, 0.48, 0.4932, 0.4649, 0.5075, 0.4767, 0.4898, 0.4944, 0.4932, 0.4649, 0.505, 0.4472, 0.5214, 0.4559, 0.5075, 0.4767, 0.505, 0.4472, 0.5132, 0.4274, 0.531, 0.4328, 0.5214, 0.4559, 0.5132, 0.4274, 0.5174, 0.4065, 0.5358, 0.4083, 0.531, 0.4328, 0.5174, 0.4065, 0.5174, 0.3851, 0.5358, 0.3833, 0.5358, 0.4083, 0.5174, 0.3851, 0.5132, 0.3642, 0.531, 0.3588, 0.5358, 0.3833, 0.5132, 0.3642, 0.505, 0.3444, 0.5214, 0.3357, 0.531, 0.3588, 0.505, 0.3444, 0.4932, 0.3267, 0.5075, 0.3149, 0.5214, 0.3357, 0.4932, 0.3267, 0.478, 0.3116, 0.4898, 0.2972, 0.5075, 0.3149, 0.478, 0.3116, 0.4603, 0.2997, 0.469, 0.2833, 0.4898, 0.2972, 0.4603, 0.2997, 0.4405, 0.2915, 0.4459, 0.2738, 0.469, 0.2833, 0.4405, 0.2915, 0.4196, 0.2874, 0.4214, 0.2689, 0.4459, 0.2738, 0.4196, 0.2874, 0.3982, 0.2874, 0.3964, 0.2689, 0.4214, 0.2689, 0.3982, 0.2874, 0.3773, 0.2915, 0.3719, 0.2738, 0.3964, 0.2689, 0.3773, 0.2915, 0.3576, 0.2997, 0.3488, 0.2833, 0.3719, 0.2738, 0.3576, 0.2997, 0.3398, 0.3116, 0.328, 0.2972, 0.3488, 0.2833, 0.3398, 0.3116, 0.3247, 0.3267, 0.3103, 0.3149, 0.328, 0.2972, 0.3247, 0.3267, 0.3128, 0.3444, 0.2964, 0.3357, 0.3103, 0.3149, 0.3128, 0.3444, 0.3046, 0.3642, 0.2869, 0.3588, 0.2964, 0.3357, 0.3046, 0.3642, 0.3005, 0.3851, 0.282, 0.3833, 0.2869, 0.3588, 0.3005, 0.3851, 0.3005, 0.4065, 0.282, 0.4083, 0.282, 0.3833, 0.4143, 0.8589, 0.4143, 0.8392, 0.452, 0.8392, 0.452, 0.8589, 0.2372, 0.6819, 0.2372, 0.705, 0.1995, 0.705, 0.1995, 0.6819, 0.4143, 0.8392, 0.4143, 0.8214, 0.4519, 0.8214, 0.452, 0.8392, 0.2372, 0.6574, 0.2372, 0.6819, 0.1995, 0.6819, 0.1996, 0.6574, 0.4143, 0.8214, 0.4142, 0.8063, 0.4519, 0.8063, 0.4519, 0.8214, 0.2372, 0.6324, 0.2372, 0.6574, 0.1996, 0.6574, 0.1995, 0.6324, 0.3764, 0.9597, 0.3764, 0.9419, 0.4141, 0.9419, 0.4141, 0.9597, 0.2372, 0.6079, 0.2372, 0.6324, 0.1995, 0.6324, 0.1995, 0.6079, 0.3764, 0.9419, 0.3765, 0.9222, 0.4142, 0.9222, 0.4141, 0.9419, 0.2371, 0.5848, 0.2372, 0.6079, 0.1995, 0.6079, 0.1995, 0.5848, 0.3765, 0.9222, 0.3765, 0.9012, 0.4142, 0.9012, 0.4142, 0.9222, 0.2371, 0.564, 0.2371, 0.5848, 0.1995, 0.5848, 0.1994, 0.564, 0.3765, 0.9012, 0.3765, 0.8799, 0.4142, 0.8799, 0.4142, 0.9012, 0.5191, 0.6846, 0.5191, 0.7022, 0.4814, 0.7023, 0.4815, 0.6846, 0.5191, 0.5435, 0.5192, 0.5666, 0.4815, 0.5666, 0.4815, 0.5435, 0.3765, 0.8799, 0.3765, 0.8589, 0.4142, 0.8589, 0.4142, 0.8799, 0.5192, 0.6638, 0.5191, 0.6846, 0.4815, 0.6846, 0.4815, 0.6638, 0.5191, 0.5227, 0.5191, 0.5435, 0.4815, 0.5435, 0.4814, 0.5228, 0.3765, 0.8589, 0.3765, 0.8392, 0.4142, 0.8392, 0.4142, 0.8589, 0.5192, 0.6407, 0.5192, 0.6638, 0.4815, 0.6638, 0.4815, 0.6407, 0.5191, 0.8641, 0.5191, 0.8818, 0.4814, 0.8818, 0.4815, 0.8641, 0.3765, 0.8392, 0.3764, 0.8214, 0.4141, 0.8214, 0.4142, 0.8392, 0.5192, 0.6162, 0.5192, 0.6407, 0.4815, 0.6407, 0.4815, 0.6162, 0.5192, 0.8433, 0.5191, 0.8641, 0.4815, 0.8641, 0.4815, 0.8433, 0.3764, 0.8214, 0.3764, 0.8063, 0.4141, 0.8063, 0.4141, 0.8214, 0.5192, 0.5912, 0.5192, 0.6162, 0.4815, 0.6162, 0.4815, 0.5912, 0.5192, 0.8202, 0.5192, 0.8433, 0.4815, 0.8433, 0.4815, 0.8202, 0.9278, 0.9477, 0.9279, 0.93, 0.9656, 0.93, 0.9655, 0.9478, 0.5192, 0.5666, 0.5192, 0.5912, 0.4815, 0.5912, 0.4815, 0.5666, 0.5192, 0.7957, 0.5192, 0.8202, 0.4815, 0.8202, 0.4815, 0.7957, 0.9279, 0.93, 0.9279, 0.9102, 0.9656, 0.9103, 0.9656, 0.93, 0.5192, 0.7707, 0.5192, 0.7957, 0.4815, 0.7957, 0.4815, 0.7707, 0.8334, 0.5695, 0.8334, 0.5774, 0.7353, 0.6081, 0.7353, 0.5884, 0.8334, 0.5774, 0.8334, 0.5845, 0.7353, 0.6259, 0.7353, 0.6081, 0.8334, 0.5845, 0.8334, 0.5906, 0.7354, 0.641, 0.7353, 0.6259, 0.8334, 0.6824, 0.8334, 0.6896, 0.7353, 0.6588, 0.7354, 0.641, 0.8334, 0.6896, 0.8334, 0.6975, 0.7353, 0.6785, 0.7353, 0.6588, 0.8334, 0.6975, 0.8334, 0.7059, 0.7353, 0.6995, 0.7353, 0.6785, 0.8334, 0.7059, 0.8334, 0.7145, 0.7352, 0.7208, 0.7353, 0.6995, 0.8334, 0.7145, 0.8334, 0.7229, 0.7353, 0.7418, 0.7352, 0.7208, 0.8334, 0.7229, 0.8334, 0.7308, 0.7353, 0.7615, 0.7353, 0.7418, 0.8334, 0.7308, 0.8334, 0.7379, 0.7353, 0.7793, 0.7353, 0.7615, 0.8334, 0.7379, 0.8334, 0.744, 0.7354, 0.7944, 0.7353, 0.7793, 0.8809, 0.04144, 0.8809, 0.04856, 0.7828, 0.01776, 0.7829, -9.771e-09, 0.8809, 0.04856, 0.8809, 0.05648, 0.7828, 0.0375, 0.7828, 0.01776, 0.8809, 0.05648, 0.8809, 0.06488, 0.7828, 0.05845, 0.7828, 0.0375, 0.8809, 0.06488, 0.8809, 0.07345, 0.7827, 0.07981, 0.7828, 0.05845, 0.8809, 0.07345, 0.8809, 0.08186, 0.7828, 0.1008, 0.7827, 0.07981, 0.8809, 0.08186, 0.8809, 0.08978, 0.7828, 0.1205, 0.7828, 0.1008, 0.8809, 0.08978, 0.8809, 0.0969, 0.7828, 0.1383, 0.7828, 0.1205, 0.8809, 0.0969, 0.8809, 0.103, 0.7829, 0.1534, 0.7828, 0.1383, 0.9316, 0.5291, 0.9316, 0.5362, 0.8335, 0.5054, 0.8336, 0.4876, 0.9316, 0.5362, 0.9316, 0.5441, 0.8335, 0.5251, 0.8335, 0.5054, 0.9316, 0.5441, 0.9316, 0.5525, 0.8335, 0.5461, 0.8335, 0.5251, 0.9316, 0.5525, 0.9316, 0.5611, 0.8334, 0.5675, 0.8335, 0.5461, 0.9316, 0.5611, 0.9316, 0.5695, 0.8335, 0.5884, 0.8334, 0.5675, 0.9316, 0.5695, 0.9316, 0.5774, 0.8335, 0.6081, 0.8335, 0.5884, 0.9316, 0.5774, 0.9316, 0.5845, 0.8335, 0.6259, 0.8335, 0.6081, 0.9316, 0.5845, 0.9316, 0.5906, 0.8336, 0.641, 0.8335, 0.6259, 0.8334, 0.5291, 0.8334, 0.5362, 0.7353, 0.5054, 0.7354, 0.4876, 0.8334, 0.5362, 0.8334, 0.5441, 0.7353, 0.5251, 0.7353, 0.5054, 0.8334, 0.5441, 0.8334, 0.5525, 0.7353, 0.5461, 0.7353, 0.5251, 0.8334, 0.5525, 0.8334, 0.5611, 0.7352, 0.5675, 0.7353, 0.5461, 0.8334, 0.5611, 0.8334, 0.5695, 0.7353, 0.5884, 0.7352, 0.5675, 0.9972, 0.8903, 0.9972, 0.9127, 0.9658, 0.9127, 0.9658, 0.8903, 0.9125, 9.457e-09, 0.9124, 0.01873, 0.881, 0.01874, 0.8811, 1.342e-05, 0.9972, 0.9127, 0.9971, 0.9338, 0.9658, 0.9338, 0.9658, 0.9127, 0.2309, 0.9116, 0.2309, 0.9336, 0.1996, 0.9336, 0.1995, 0.9116, 0.9971, 0.9338, 0.9971, 0.9528, 0.9657, 0.9528, 0.9658, 0.9338, 0.2308, 0.8871, 0.2309, 0.9116, 0.1995, 0.9116, 0.1994, 0.8872, 0.9971, 0.9528, 0.997, 0.9689, 0.9657, 0.9689, 0.9657, 0.9528, 0.2308, 0.8612, 0.2308, 0.8871, 0.1994, 0.8872, 0.1994, 0.8612, 0.6014, 0.836, 0.6014, 0.855, 0.5701, 0.855, 0.57, 0.836, 0.2308, 0.8347, 0.2308, 0.8612, 0.1994, 0.8612, 0.1994, 0.8347, 0.6014, 0.855, 0.6015, 0.8761, 0.5701, 0.8761, 0.5701, 0.855, 0.2308, 0.8087, 0.2308, 0.8347, 0.1994, 0.8347, 0.1994, 0.8087, 0.6015, 0.8761, 0.6015, 0.8985, 0.5701, 0.8985, 0.5701, 0.8761, 0.2308, 0.7842, 0.2308, 0.8087, 0.1994, 0.8087, 0.1994, 0.7843, 0.6015, 0.8985, 0.6015, 0.9214, 0.5701, 0.9214, 0.5701, 0.8985, 0.2309, 0.7622, 0.2308, 0.7842, 0.1994, 0.7843, 0.1995, 0.7622, 0.6015, 0.9214, 0.6015, 0.9438, 0.5701, 0.9438, 0.5701, 0.9214, 0.9971, 0.6811, 0.9972, 0.7035, 0.9658, 0.7035, 0.9658, 0.6811, 0.2309, 0.7435, 0.2309, 0.7622, 0.1995, 0.7622, 0.1996, 0.7435, 0.6015, 0.9438, 0.6015, 0.9648, 0.5701, 0.9649, 0.5701, 0.9438, 0.9972, 0.7035, 0.9972, 0.7263, 0.9658, 0.7263, 0.9658, 0.7035, 0.2624, 0.9116, 0.2625, 0.9336, 0.2311, 0.9336, 0.231, 0.9116, 0.6015, 0.9648, 0.6014, 0.9838, 0.5701, 0.9839, 0.5701, 0.9649, 0.9972, 0.7263, 0.9972, 0.7487, 0.9658, 0.7487, 0.9658, 0.7263, 0.2623, 0.8871, 0.2624, 0.9116, 0.231, 0.9116, 0.231, 0.8872, 0.6014, 0.9838, 0.6014, 1.0, 0.57, 1.0, 0.5701, 0.9839, 0.9972, 0.7487, 0.9971, 0.7698, 0.9658, 0.7698, 0.9658, 0.7487, 0.2623, 0.8612, 0.2623, 0.8871, 0.231, 0.8872, 0.2309, 0.8612, 0.997, 0.641, 0.9971, 0.66, 0.9657, 0.66, 0.9657, 0.641, 0.9971, 0.7698, 0.9971, 0.7888, 0.9657, 0.7888, 0.9658, 0.7698, 0.2623, 0.8347, 0.2623, 0.8612, 0.2309, 0.8612, 0.2309, 0.8347, 0.9971, 0.66, 0.9971, 0.6811, 0.9658, 0.6811, 0.9657, 0.66, 0.6673, 0.9707, 0.6672, 0.9551, 0.7012, 0.9551, 0.7013, 0.9707, 0.9541, 0.3904, 0.9541, 0.3705, 0.9881, 0.3705, 0.9881, 0.3904, 0.6672, 0.9551, 0.6672, 0.9378, 0.7012, 0.9377, 0.7012, 0.9551, 0.9541, 0.4084, 0.9541, 0.3904, 0.9881, 0.3904, 0.9881, 0.4083, 0.6672, 0.9378, 0.6671, 0.9194, 0.7011, 0.9194, 0.7012, 0.9377, 0.954, 0.4236, 0.9541, 0.4084, 0.9881, 0.4083, 0.988, 0.4236, 0.6671, 0.9194, 0.6671, 0.9006, 0.7011, 0.9006, 0.7011, 0.9194, 0.9541, 0.4415, 0.954, 0.4236, 0.988, 0.4236, 0.9881, 0.4415, 0.6671, 0.9006, 0.6671, 0.8822, 0.7011, 0.8822, 0.7011, 0.9006, 3.174e-05, 0.9493, 7.999e-06, 0.9309, 0.03401, 0.9309, 0.03403, 0.9493, 0.9541, 0.4614, 0.9541, 0.4415, 0.9881, 0.4415, 0.9881, 0.4614, 0.6671, 0.8822, 0.6672, 0.8649, 0.7012, 0.8649, 0.7011, 0.8822, 7.999e-06, 0.9309, -2.135e-08, 0.9121, 0.034, 0.9121, 0.03401, 0.9309, 0.9541, 0.4826, 0.9541, 0.4614, 0.9881, 0.4614, 0.9881, 0.4825, 0.6672, 0.8649, 0.6672, 0.8493, 0.7012, 0.8493, 0.7012, 0.8649, -2.135e-08, 0.9121, 7.988e-06, 0.8937, 0.03401, 0.8937, 0.034, 0.9121, 0.9542, 0.5041, 0.9541, 0.4826, 0.9881, 0.4825, 0.9882, 0.5041, 0.6672, 0.8493, 0.6673, 0.836, 0.7013, 0.836, 0.7012, 0.8493, 7.988e-06, 0.8937, 3.174e-05, 0.8764, 0.03403, 0.8764, 0.03401, 0.8937, 0.9541, 0.5252, 0.9542, 0.5041, 0.9882, 0.5041, 0.9881, 0.5252, 0.0001222, 0.9822, 7.031e-05, 0.9666, 0.03407, 0.9666, 0.03412, 0.9822, 3.174e-05, 0.8764, 7.03e-05, 0.8608, 0.03407, 0.8608, 0.03403, 0.8764, 0.9541, 0.5451, 0.9541, 0.5252, 0.9881, 0.5252, 0.9881, 0.5451, 7.031e-05, 0.9666, 3.174e-05, 0.9493, 0.03403, 0.9493, 0.03407, 0.9666, 7.03e-05, 0.8608, 0.0001222, 0.8476, 0.03412, 0.8476, 0.03407, 0.8608, 0.9541, 0.5631, 0.9541, 0.5451, 0.9881, 0.5451, 0.9881, 0.563, 0.03425, 0.9822, 0.03419, 0.9666, 0.06819, 0.9666, 0.06825, 0.9822, 0.954, 0.5783, 0.9541, 0.5631, 0.9881, 0.563, 0.988, 0.5783, 0.03419, 0.9666, 0.03415, 0.9493, 0.06816, 0.9493, 0.06819, 0.9666, 0.5359, 0.854, 0.5358, 0.836, 0.5698, 0.836, 0.5699, 0.8539, 0.03415, 0.9493, 0.03413, 0.9309, 0.06813, 0.9309, 0.06816, 0.9493, 0.536, 0.8739, 0.5359, 0.854, 0.5699, 0.8539, 0.57, 0.8738, 0.7494, 0.3689, 0.7494, 0.3876, 0.7352, 0.389, 0.7352, 0.3675, 0.7531, 0.3505, 0.7494, 0.3689, 0.7352, 0.3675, 0.7394, 0.3464, 0.7603, 0.3332, 0.7531, 0.3505, 0.7394, 0.3464, 0.7477, 0.3265, 0.7707, 0.3176, 0.7603, 0.3332, 0.7477, 0.3265, 0.7597, 0.3085, 0.7839, 0.3043, 0.7707, 0.3176, 0.7597, 0.3085, 0.7749, 0.2933, 0.7995, 0.2939, 0.7839, 0.3043, 0.7749, 0.2933, 0.7928, 0.2813, 0.8169, 0.2867, 0.7995, 0.2939, 0.7928, 0.2813, 0.8127, 0.2731, 0.8353, 0.2831, 0.8169, 0.2867, 0.8127, 0.2731, 0.8339, 0.2689, 0.854, 0.2831, 0.8353, 0.2831, 0.8339, 0.2689, 0.8554, 0.2689, 0.8724, 0.2867, 0.854, 0.2831, 0.8554, 0.2689, 0.8765, 0.2731, 0.8897, 0.2939, 0.8724, 0.2867, 0.8765, 0.2731, 0.8964, 0.2813, 0.9053, 0.3043, 0.8897, 0.2939, 0.8964, 0.2813, 0.9144, 0.2933, 0.9186, 0.3176, 0.9053, 0.3043, 0.9144, 0.2933, 0.9296, 0.3085, 0.929, 0.3332, 0.9186, 0.3176, 0.9296, 0.3085, 0.9416, 0.3265, 0.9362, 0.3505, 0.929, 0.3332, 0.9416, 0.3265, 0.9498, 0.3464, 0.9398, 0.3689, 0.9362, 0.3505, 0.9498, 0.3464, 0.954, 0.3675, 0.9398, 0.3876, 0.9398, 0.3689, 0.954, 0.3675, 0.954, 0.389, 0.9362, 0.406, 0.9398, 0.3876, 0.954, 0.389, 0.9498, 0.4102, 0.929, 0.4234, 0.9362, 0.406, 0.9498, 0.4102, 0.9416, 0.4301, 0.9186, 0.439, 0.929, 0.4234, 0.9416, 0.4301, 0.9296, 0.448, 0.9053, 0.4522, 0.9186, 0.439, 0.9296, 0.448, 0.9144, 0.4632, 0.8897, 0.4626, 0.9053, 0.4522, 0.9144, 0.4632, 0.8964, 0.4752, 0.8724, 0.4698, 0.8897, 0.4626, 0.8964, 0.4752, 0.8765, 0.4834, 0.854, 0.4735, 0.8724, 0.4698, 0.8765, 0.4834, 0.8554, 0.4876, 0.8353, 0.4735, 0.854, 0.4735, 0.8554, 0.4876, 0.8339, 0.4876, 0.8169, 0.4698, 0.8353, 0.4735, 0.8339, 0.4876, 0.8127, 0.4834, 0.7995, 0.4626, 0.8169, 0.4698, 0.8127, 0.4834, 0.7928, 0.4752, 0.7839, 0.4522, 0.7995, 0.4626, 0.7928, 0.4752, 0.7749, 0.4632, 0.7707, 0.439, 0.7839, 0.4522, 0.7749, 0.4632, 0.7597, 0.448, 0.7603, 0.4234, 0.7707, 0.439, 0.7597, 0.448, 0.7477, 0.4301, 0.7531, 0.406, 0.7603, 0.4234, 0.7477, 0.4301, 0.7394, 0.4102, 0.7494, 0.3876, 0.7531, 0.406, 0.7394, 0.4102, 0.7352, 0.389, 0.9541, 0.3705, 0.9542, 0.3494, 0.9882, 0.3494, 0.9881, 0.3705, 0.6331, 0.8493, 0.6331, 0.836, 0.6671, 0.836, 0.6671, 0.8493, 0.9542, 0.3494, 0.9541, 0.3279, 0.9881, 0.3278, 0.9882, 0.3494, 0.633, 0.8649, 0.6331, 0.8493, 0.6671, 0.8493, 0.667, 0.8649, 0.9541, 0.3279, 0.9541, 0.3067, 0.9881, 0.3067, 0.9881, 0.3278, 0.633, 0.8822, 0.633, 0.8649, 0.667, 0.8649, 0.667, 0.8822, 0.9541, 0.3067, 0.9541, 0.2868, 0.9881, 0.2868, 0.9881, 0.3067, 0.633, 0.9006, 0.633, 0.8822, 0.667, 0.8822, 0.667, 0.9006, 0.9541, 0.2868, 0.954, 0.2689, 0.988, 0.2689, 0.9881, 0.2868, 0.633, 0.9194, 0.633, 0.9006, 0.667, 0.9006, 0.667, 0.9194, 0.944, 0.1547, 0.9441, 0.1395, 0.9781, 0.1395, 0.978, 0.1547, 0.9441, 0.03784, 0.9441, 0.01793, 0.9781, 0.01792, 0.9781, 0.03782, 0.633, 0.9378, 0.633, 0.9194, 0.667, 0.9194, 0.667, 0.9377, 0.9441, 0.1395, 0.9441, 0.1216, 0.9781, 0.1215, 0.9781, 0.1395, 0.9441, 0.01793, 0.944, 1.453e-05, 0.978, -8.633e-09, 0.9781, 0.01792, 0.6331, 0.9551, 0.633, 0.9378, 0.667, 0.9377, 0.6671, 0.9551, 0.9441, 0.1216, 0.9441, 0.1016, 0.9781, 0.1016, 0.9781, 0.1215, 0.5358, 0.9907, 0.5359, 0.9755, 0.5699, 0.9755, 0.5698, 0.9907, 0.6331, 0.9707, 0.6331, 0.9551, 0.6671, 0.9551, 0.6671, 0.9707, 0.9441, 0.1016, 0.9442, 0.08052, 0.9782, 0.0805, 0.9781, 0.1016, 0.5359, 0.9755, 0.536, 0.9576, 0.57, 0.9576, 0.5699, 0.9755, 0.03419, 0.8608, 0.03425, 0.8476, 0.06825, 0.8476, 0.06819, 0.8608, 0.9442, 0.08052, 0.9441, 0.05897, 0.9781, 0.05895, 0.9782, 0.0805, 0.536, 0.9576, 0.536, 0.9377, 0.57, 0.9377, 0.57, 0.9576, 0.03415, 0.8764, 0.03419, 0.8608, 0.06819, 0.8608, 0.06816, 0.8764, 0.9441, 0.05897, 0.9441, 0.03784, 0.9781, 0.03782, 0.9781, 0.05895, 0.536, 0.9377, 0.536, 0.9165, 0.57, 0.9165, 0.57, 0.9377, 0.03413, 0.8937, 0.03415, 0.8764, 0.06816, 0.8764, 0.06813, 0.8937, 0.536, 0.9165, 0.536, 0.895, 0.57, 0.895, 0.57, 0.9165, 0.03412, 0.9121, 0.03413, 0.8937, 0.06813, 0.8937, 0.06812, 0.9121, 0.536, 0.895, 0.536, 0.8739, 0.57, 0.8738, 0.57, 0.895, 0.03413, 0.9309, 0.03412, 0.9121, 0.06812, 0.9121, 0.06813, 0.9309, 0.9278, 0.679, 0.9278, 0.6877, 0.8335, 0.6739, 0.8335, 0.6566, 0.9278, 0.6712, 0.9278, 0.679, 0.8335, 0.6566, 0.8334, 0.641, 0.9278, 0.8667, 0.9278, 0.8734, 0.8334, 0.9103, 0.8335, 0.897, 0.9278, 0.8589, 0.9278, 0.8667, 0.8335, 0.897, 0.8335, 0.8814, 0.9278, 0.8502, 0.9278, 0.8589, 0.8335, 0.8814, 0.8336, 0.8641, 0.9278, 0.841, 0.9278, 0.8502, 0.8336, 0.8641, 0.8336, 0.8457, 0.9278, 0.8316, 0.9278, 0.841, 0.8336, 0.8457, 0.8336, 0.827, 0.9278, 0.8224, 0.9278, 0.8316, 0.8336, 0.827, 0.8335, 0.8086, 0.9278, 0.8137, 0.9278, 0.8224, 0.8335, 0.8086, 0.8335, 0.7912, 0.9278, 0.8058, 0.9278, 0.8137, 0.8335, 0.7912, 0.8334, 0.7756, 0.8296, 0.8855, 0.8296, 0.8921, 0.7352, 0.929, 0.7353, 0.9157, 0.8296, 0.8776, 0.8296, 0.8855, 0.7353, 0.9157, 0.7353, 0.9001, 0.8296, 0.8689, 0.8296, 0.8776, 0.7353, 0.9001, 0.7354, 0.8828, 0.8296, 0.8597, 0.8296, 0.8689, 0.7354, 0.8828, 0.7354, 0.8644, 0.8296, 0.8503, 0.8296, 0.8597, 0.7354, 0.8644, 0.7354, 0.8457, 0.8296, 0.8411, 0.8296, 0.8503, 0.7354, 0.8457, 0.7353, 0.8273, 0.8296, 0.8324, 0.8296, 0.8411, 0.7353, 0.8273, 0.7353, 0.81, 0.8296, 0.8246, 0.8296, 0.8324, 0.7353, 0.81, 0.7352, 0.7944, 0.3764, 0.8974, 0.3763, 0.9041, 0.282, 0.9409, 0.282, 0.9277, 0.3764, 0.8896, 0.3764, 0.8974, 0.282, 0.9277, 0.2821, 0.9121, 0.3764, 0.8809, 0.3764, 0.8896, 0.2821, 0.9121, 0.2821, 0.8948, 0.3764, 0.8717, 0.3764, 0.8809, 0.2821, 0.8948, 0.2821, 0.8764, 0.3764, 0.8623, 0.3764, 0.8717, 0.2821, 0.8764, 0.2821, 0.8576, 0.3764, 0.853, 0.3764, 0.8623, 0.2821, 0.8576, 0.2821, 0.8392, 0.3764, 0.8443, 0.3764, 0.853, 0.2821, 0.8392, 0.282, 0.8219, 0.3763, 0.8365, 0.3764, 0.8443, 0.282, 0.8219, 0.282, 0.8063, 0.9278, 0.7321, 0.9278, 0.7388, 0.8334, 0.7756, 0.8335, 0.7624, 0.9278, 0.7243, 0.9278, 0.7321, 0.8335, 0.7624, 0.8335, 0.7468, 0.9278, 0.7156, 0.9278, 0.7243, 0.8335, 0.7468, 0.8336, 0.7295, 0.9278, 0.7064, 0.9278, 0.7156, 0.8336, 0.7295, 0.8336, 0.7111, 0.9278, 0.6969, 0.9278, 0.7064, 0.8336, 0.7111, 0.8336, 0.6923, 0.9278, 0.6877, 0.9278, 0.6969, 0.8336, 0.6923, 0.8335, 0.6739, 0.02185, 0.4867, 0.03657, 0.5087, 0.03148, 0.5129, 0.01605, 0.4898, 0.01172, 0.4622, 0.02185, 0.4867, 0.01605, 0.4898, 0.005418, 0.4641, 0.006554, 0.4362, 0.01172, 0.4622, 0.005418, 0.4641, 2.203e-08, 0.4369, 0.006554, 0.4097, 0.006554, 0.4362, 2.203e-08, 0.4369, 2.211e-08, 0.4091, 0.01172, 0.3838, 0.006554, 0.4097, 2.211e-08, 0.4091, 0.005418, 0.3819, 0.02185, 0.3593, 0.01172, 0.3838, 0.005418, 0.3819, 0.01605, 0.3562, 0.03657, 0.3373, 0.02185, 0.3593, 0.01605, 0.3562, 0.03148, 0.3331, 0.05529, 0.3186, 0.03657, 0.3373, 0.03148, 0.3331, 0.05112, 0.3135, 0.07731, 0.3038, 0.05529, 0.3186, 0.05112, 0.3135, 0.07421, 0.298, 0.1018, 0.2937, 0.07731, 0.3038, 0.07421, 0.298, 0.09987, 0.2874, 0.1278, 0.2885, 0.1018, 0.2937, 0.09987, 0.2874, 0.1271, 0.282, 0.1542, 0.2885, 0.1278, 0.2885, 0.1271, 0.282, 0.1549, 0.282, 0.1802, 0.2937, 0.1542, 0.2885, 0.1549, 0.282, 0.1821, 0.2874, 0.2047, 0.3038, 0.1802, 0.2937, 0.1821, 0.2874, 0.2078, 0.298, 0.2267, 0.3186, 0.2047, 0.3038, 0.2078, 0.298, 0.2309, 0.3135, 0.2454, 0.3373, 0.2267, 0.3186, 0.2309, 0.3135, 0.2505, 0.3331, 0.2601, 0.3593, 0.2454, 0.3373, 0.2505, 0.3331, 0.2659, 0.3562, 0.2703, 0.3838, 0.2601, 0.3593, 0.2659, 0.3562, 0.2766, 0.3819, 0.2754, 0.4097, 0.2703, 0.3838, 0.2766, 0.3819, 0.282, 0.4091, 0.2754, 0.4362, 0.2754, 0.4097, 0.282, 0.4091, 0.282, 0.4369, 0.2703, 0.4622, 0.2754, 0.4362, 0.282, 0.4369, 0.2766, 0.4641, 0.2601, 0.4867, 0.2703, 0.4622, 0.2766, 0.4641, 0.2659, 0.4898, 0.2454, 0.5087, 0.2601, 0.4867, 0.2659, 0.4898, 0.2505, 0.5129, 0.2267, 0.5274, 0.2454, 0.5087, 0.2505, 0.5129, 0.2309, 0.5325, 0.2047, 0.5421, 0.2267, 0.5274, 0.2309, 0.5325, 0.2078, 0.5479, 0.1802, 0.5523, 0.2047, 0.5421, 0.2078, 0.5479, 0.1821, 0.5586, 0.1542, 0.5574, 0.1802, 0.5523, 0.1821, 0.5586, 0.1549, 0.564, 0.1278, 0.5574, 0.1542, 0.5574, 0.1549, 0.564, 0.1271, 0.564, 0.1018, 0.5523, 0.1278, 0.5574, 0.1271, 0.564, 0.09987, 0.5586, 0.07731, 0.5421, 0.1018, 0.5523, 0.09987, 0.5586, 0.07421, 0.5479, 0.05529, 0.5274, 0.07731, 0.5421, 0.07421, 0.5479, 0.05112, 0.5325, 0.03657, 0.5087, 0.05529, 0.5274, 0.05112, 0.5325, 0.03148, 0.5129, 0.5553, 0.1498, 0.5509, 0.1274, 0.5574, 0.1267, 0.5616, 0.1478, 0.5509, 0.1274, 0.5509, 0.1045, 0.5574, 0.1052, 0.5574, 0.1267, 0.5509, 0.1045, 0.5553, 0.08212, 0.5616, 0.08403, 0.5574, 0.1052, 0.5553, 0.08212, 0.5641, 0.06102, 0.5699, 0.06412, 0.5616, 0.08403, 0.5641, 0.06102, 0.5768, 0.04203, 0.5818, 0.04621, 0.5699, 0.06412, 0.5768, 0.04203, 0.5929, 0.02588, 0.5971, 0.03097, 0.5818, 0.04621, 0.5929, 0.02588, 0.6119, 0.01319, 0.615, 0.019, 0.5971, 0.03097, 0.6119, 0.01319, 0.633, 0.004455, 0.6349, 0.01076, 0.615, 0.019, 0.633, 0.004455, 0.6554, 1.247e-08, 0.656, 0.006554, 0.6349, 0.01076, 0.6554, 1.247e-08, 0.6782, 1.259e-08, 0.6776, 0.006554, 0.656, 0.006554, 0.6782, 1.259e-08, 0.7006, 0.004455, 0.6987, 0.01076, 0.6776, 0.006554, 0.7006, 0.004455, 0.7217, 0.01319, 0.7186, 0.019, 0.6987, 0.01076, 0.7217, 0.01319, 0.7407, 0.02588, 0.7365, 0.03097, 0.7186, 0.019, 0.7407, 0.02588, 0.7569, 0.04203, 0.7518, 0.04621, 0.7365, 0.03097, 0.7569, 0.04203, 0.7695, 0.06102, 0.7637, 0.06412, 0.7518, 0.04621, 0.7695, 0.06102, 0.7783, 0.08212, 0.772, 0.08403, 0.7637, 0.06412, 0.7783, 0.08212, 0.7827, 0.1045, 0.7762, 0.1052, 0.772, 0.08403, 0.7827, 0.1045, 0.7827, 0.1274, 0.7762, 0.1267, 0.7762, 0.1052, 0.7827, 0.1274, 0.7783, 0.1498, 0.772, 0.1478, 0.7762, 0.1267, 0.7783, 0.1498, 0.7695, 0.1709, 0.7637, 0.1677, 0.772, 0.1478, 0.7695, 0.1709, 0.7569, 0.1898, 0.7518, 0.1857, 0.7637, 0.1677, 0.7569, 0.1898, 0.7407, 0.206, 0.7365, 0.2009, 0.7518, 0.1857, 0.7407, 0.206, 0.7217, 0.2187, 0.7186, 0.2129, 0.7365, 0.2009, 0.7217, 0.2187, 0.7006, 0.2274, 0.6987, 0.2211, 0.7186, 0.2129, 0.7006, 0.2274, 0.6782, 0.2319, 0.6776, 0.2253, 0.6987, 0.2211, 0.6782, 0.2319, 0.6554, 0.2319, 0.656, 0.2253, 0.6776, 0.2253, 0.6554, 0.2319, 0.633, 0.2274, 0.6349, 0.2211, 0.656, 0.2253, 0.633, 0.2274, 0.6119, 0.2187, 0.615, 0.2129, 0.6349, 0.2211, 0.6119, 0.2187, 0.5929, 0.206, 0.5971, 0.2009, 0.615, 0.2129, 0.5929, 0.206, 0.5768, 0.1898, 0.5818, 0.1857, 0.5971, 0.2009, 0.5768, 0.1898, 0.5641, 0.1709, 0.5699, 0.1677, 0.5818, 0.1857, 0.5641, 0.1709, 0.5553, 0.1498, 0.5616, 0.1478, 0.5699, 0.1677, 0.3005, 0.1459, 0.3049, 0.1683, 0.2872, 0.1737, 0.282, 0.1477, 0.3005, 0.123, 0.3005, 0.1459, 0.282, 0.1477, 0.282, 0.1212, 0.3049, 0.1006, 0.3005, 0.123, 0.282, 0.1212, 0.2872, 0.09523, 0.3137, 0.07952, 0.3049, 0.1006, 0.2872, 0.09523, 0.2973, 0.07076, 0.3264, 0.06054, 0.3137, 0.07952, 0.2973, 0.07076, 0.312, 0.04874, 0.3425, 0.04439, 0.3264, 0.06054, 0.312, 0.04874, 0.3307, 0.03001, 0.3615, 0.0317, 0.3425, 0.04439, 0.3307, 0.03001, 0.3527, 0.0153, 0.3826, 0.02296, 0.3615, 0.0317, 0.3527, 0.0153, 0.3772, 0.005166, 0.405, 0.0185, 0.3826, 0.02296, 0.3772, 0.005166, 0.4032, 1.634e-08, 0.4278, 0.0185, 0.405, 0.0185, 0.4032, 1.634e-08, 0.4297, 1.758e-08, 0.4502, 0.02296, 0.4278, 0.0185, 0.4297, 1.758e-08, 0.4556, 0.005167, 0.4713, 0.0317, 0.4502, 0.02296, 0.4556, 0.005167, 0.4801, 0.0153, 0.4903, 0.04439, 0.4713, 0.0317, 0.4801, 0.0153, 0.5021, 0.03001, 0.5065, 0.06054, 0.4903, 0.04439, 0.5021, 0.03001, 0.5209, 0.04874, 0.5192, 0.07952, 0.5065, 0.06054, 0.5209, 0.04874, 0.5356, 0.07076, 0.5279, 0.1006, 0.5192, 0.07952, 0.5356, 0.07076, 0.5457, 0.09523, 0.5324, 0.123, 0.5279, 0.1006, 0.5457, 0.09523, 0.5509, 0.1212, 0.5324, 0.1459, 0.5324, 0.123, 0.5509, 0.1212, 0.5509, 0.1477, 0.5279, 0.1683, 0.5324, 0.1459, 0.5509, 0.1477, 0.5457, 0.1737, 0.5192, 0.1894, 0.5279, 0.1683, 0.5457, 0.1737, 0.5356, 0.1981, 0.5065, 0.2083, 0.5192, 0.1894, 0.5356, 0.1981, 0.5209, 0.2201, 0.4903, 0.2245, 0.5065, 0.2083, 0.5209, 0.2201, 0.5021, 0.2389, 0.4713, 0.2372, 0.4903, 0.2245, 0.5021, 0.2389, 0.4801, 0.2536, 0.4502, 0.2459, 0.4713, 0.2372, 0.4801, 0.2536, 0.4556, 0.2637, 0.4278, 0.2504, 0.4502, 0.2459, 0.4556, 0.2637, 0.4297, 0.2689, 0.405, 0.2504, 0.4278, 0.2504, 0.4297, 0.2689, 0.4032, 0.2689, 0.3826, 0.2459, 0.405, 0.2504, 0.4032, 0.2689, 0.3772, 0.2637, 0.3615, 0.2372, 0.3826, 0.2459, 0.3772, 0.2637, 0.3527, 0.2536, 0.3425, 0.2245, 0.3615, 0.2372, 0.3527, 0.2536, 0.3307, 0.2389, 0.3264, 0.2083, 0.3425, 0.2245, 0.3307, 0.2389, 0.312, 0.2201, 0.3137, 0.1894, 0.3264, 0.2083, 0.312, 0.2201, 0.2973, 0.1981, 0.3049, 0.1683, 0.3137, 0.1894, 0.2973, 0.1981, 0.2872, 0.1737, 0.9124, 0.01873, 0.9124, 0.04075, 0.881, 0.04076, 0.881, 0.01874, 0.9972, 0.8675, 0.9972, 0.8903, 0.9658, 0.8903, 0.9658, 0.8675, 0.9124, 0.04075, 0.9123, 0.06521, 0.881, 0.06523, 0.881, 0.04076, 0.9971, 0.8451, 0.9972, 0.8675, 0.9658, 0.8675, 0.9658, 0.8451, 0.9123, 0.06521, 0.9123, 0.09119, 0.8809, 0.0912, 0.881, 0.06523, 0.9971, 0.824, 0.9971, 0.8451, 0.9658, 0.8451, 0.9657, 0.824, 0.9123, 0.09119, 0.9123, 0.1177, 0.881, 0.1177, 0.8809, 0.0912, 0.997, 0.805, 0.9971, 0.824, 0.9657, 0.824, 0.9657, 0.805, 0.9123, 0.1177, 0.9124, 0.1436, 0.881, 0.1437, 0.881, 0.1177, 0.6329, 0.9838, 0.6329, 1.0, 0.6015, 1.0, 0.6016, 0.9839, 0.9124, 0.1436, 0.9124, 0.1681, 0.881, 0.1681, 0.881, 0.1437, 0.633, 0.9648, 0.6329, 0.9838, 0.6016, 0.9839, 0.6016, 0.9649, 0.9124, 0.1681, 0.9125, 0.1901, 0.8811, 0.1901, 0.881, 0.1681, 0.633, 0.9438, 0.633, 0.9648, 0.6016, 0.9649, 0.6016, 0.9438, 0.944, 8.08e-09, 0.9439, 0.01873, 0.9126, 0.01874, 0.9127, 1.342e-05, 0.9439, 0.1436, 0.9439, 0.1681, 0.9126, 0.1681, 0.9125, 0.1437, 0.633, 0.9214, 0.633, 0.9438, 0.6016, 0.9438, 0.6017, 0.9214, 0.9439, 0.01873, 0.9439, 0.04075, 0.9125, 0.04076, 0.9126, 0.01874, 0.9439, 0.1681, 0.944, 0.1901, 0.9127, 0.1901, 0.9126, 0.1681, 0.633, 0.8985, 0.633, 0.9214, 0.6017, 0.9214, 0.6016, 0.8985, 0.9439, 0.04075, 0.9439, 0.06521, 0.9125, 0.06523, 0.9125, 0.04076, 0.2625, 0.7435, 0.2624, 0.7622, 0.231, 0.7622, 0.2311, 0.7435, 0.633, 0.8761, 0.633, 0.8985, 0.6016, 0.8985, 0.6016, 0.8761, 0.9439, 0.06521, 0.9438, 0.09119, 0.9125, 0.0912, 0.9125, 0.06523, 0.2624, 0.7622, 0.2623, 0.7842, 0.231, 0.7843, 0.231, 0.7622, 0.6329, 0.855, 0.633, 0.8761, 0.6016, 0.8761, 0.6016, 0.855, 0.9438, 0.09119, 0.9439, 0.1177, 0.9125, 0.1177, 0.9125, 0.0912, 0.2623, 0.7842, 0.2623, 0.8087, 0.2309, 0.8087, 0.231, 0.7843, 0.6329, 0.836, 0.6329, 0.855, 0.6016, 0.855, 0.6015, 0.836, 0.9439, 0.1177, 0.9439, 0.1436, 0.9125, 0.1437, 0.9125, 0.1177, 0.2623, 0.8087, 0.2623, 0.8347, 0.2309, 0.8347, 0.2309, 0.8087, 0.9971, 0.7888, 0.997, 0.805, 0.9657, 0.805, 0.9657, 0.7888, 0.881, 0.2152, 0.881, 0.2097, 0.9233, 0.2033, 0.9233, 0.2112, 0.881, 0.2097, 0.881, 0.2048, 0.9232, 0.1962, 0.9233, 0.2033, 0.881, 0.2048, 0.8809, 0.2006, 0.9232, 0.1901, 0.9232, 0.1962, 0.4814, 0.9347, 0.4814, 0.9298, 0.5237, 0.9362, 0.5237, 0.9433, 0.4814, 0.9298, 0.4814, 0.9243, 0.5237, 0.9283, 0.5237, 0.9362, 0.4814, 0.9243, 0.4814, 0.9185, 0.5237, 0.9199, 0.5237, 0.9283, 0.4814, 0.9185, 0.4814, 0.9126, 0.5237, 0.9113, 0.5237, 0.9199, 0.4814, 0.9126, 0.4814, 0.9068, 0.5237, 0.9029, 0.5237, 0.9113, 0.4814, 0.9068, 0.4814, 0.9014, 0.5237, 0.895, 0.5237, 0.9029, 0.4814, 0.9014, 0.4814, 0.8964, 0.5237, 0.8878, 0.5237, 0.895, 0.4814, 0.8964, 0.4814, 0.8923, 0.5237, 0.8818, 0.5237, 0.8878, 0.1282, 0.9004, 0.1282, 0.8955, 0.1705, 0.9019, 0.1705, 0.9091, 0.1282, 0.8955, 0.1283, 0.8901, 0.1705, 0.894, 0.1705, 0.9019, 0.1283, 0.8901, 0.1283, 0.8843, 0.1706, 0.8856, 0.1705, 0.894, 0.1283, 0.8843, 0.1283, 0.8784, 0.1706, 0.8771, 0.1706, 0.8856, 0.1283, 0.8784, 0.1283, 0.8726, 0.1706, 0.8687, 0.1706, 0.8771, 0.1283, 0.8726, 0.1283, 0.8671, 0.1705, 0.8607, 0.1706, 0.8687, 0.1283, 0.8671, 0.1282, 0.8622, 0.1705, 0.8536, 0.1705, 0.8607, 0.1282, 0.8622, 0.1282, 0.858, 0.1705, 0.8476, 0.1705, 0.8536, 0.9233, 0.243, 0.9233, 0.2381, 0.9656, 0.2445, 0.9656, 0.2517, 0.9233, 0.2381, 0.9233, 0.2327, 0.9656, 0.2366, 0.9656, 0.2445, 0.9233, 0.2327, 0.9233, 0.2269, 0.9656, 0.2282, 0.9656, 0.2366, 0.9233, 0.2269, 0.9233, 0.221, 0.9656, 0.2196, 0.9656, 0.2282, 0.9233, 0.221, 0.9233, 0.2152, 0.9656, 0.2112, 0.9656, 0.2196, 0.9233, 0.2152, 0.9233, 0.2097, 0.9656, 0.2033, 0.9656, 0.2112, 0.9233, 0.2097, 0.9233, 0.2048, 0.9656, 0.1962, 0.9656, 0.2033, 0.9233, 0.2048, 0.9233, 0.2006, 0.9656, 0.1901, 0.9656, 0.1962, 0.8809, 0.243, 0.881, 0.2381, 0.9232, 0.2445, 0.9232, 0.2517, 0.881, 0.2381, 0.881, 0.2327, 0.9233, 0.2366, 0.9232, 0.2445, 0.881, 0.2327, 0.881, 0.2269, 0.9233, 0.2282, 0.9233, 0.2366, 0.881, 0.2269, 0.881, 0.221, 0.9233, 0.2196, 0.9233, 0.2282, 0.881, 0.221, 0.881, 0.2152, 0.9233, 0.2112, 0.9233, 0.2196])
me_cylinder.materials.append(mat_material_001)
me_cylinder.update()

# ---- objects
ob_cylinder = bpy.data.objects.new('Cylinder', me_cylinder)

# ---- transforms, parenting, visibility, modifiers, constraints
ob_cylinder.location = (0.0, 0.0, 0.0)
ob_cylinder.scale = (1.0, 1.0, 0.1355)

# ---- collection membership
col_collection.objects.link(ob_cylinder)

# ---- scene / render settings (as saved in the file)
scene.frame_start = 1; scene.frame_end = 250; scene.frame_set(1)
scene.render.engine = 'BLENDER_EEVEE_NEXT'
bpy.context.view_layer.update()

# ---- added for rendering (the .blend has no active camera and no usable light): camera, sun
cam_auto = bpy.data.cameras.new('AutoCamera')
cam_auto.lens = 50.0
cam_auto.sensor_width = 36.0
cam_auto.clip_end = 1000.0
ob_auto_camera = bpy.data.objects.new('AutoCamera', cam_auto)
scene.collection.objects.link(ob_auto_camera)
ob_auto_camera.location = (2.63171, -3.15805, 2.09037)
ob_auto_camera.rotation_euler = (1.09748, -7.21219e-08, 0.694738)
scene.camera = ob_auto_camera
light_auto_sun = bpy.data.lights.new('AutoSun', 'SUN')
light_auto_sun.energy = 3.0
light_auto_sun.angle = 0.0523599
ob_auto_sun = bpy.data.objects.new('AutoSun', light_auto_sun)
scene.collection.objects.link(ob_auto_sun)
ob_auto_sun.rotation_euler = (0.872665, 0.174533, 0.523599)
bpy.context.view_layer.update()
